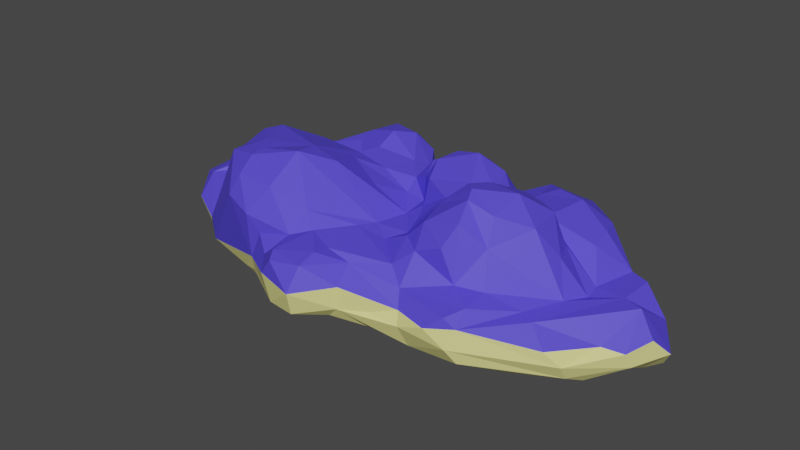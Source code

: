 # Source: cloud_5.blend  (saved by Blender 3.6.11; exported with 4.5.12 LTS)
import bpy
from mathutils import Matrix  # noqa: F401  (used for matrix-valued properties, if any)

bpy.ops.wm.read_factory_settings(use_empty=True)
scene = bpy.context.scene
scene.name = 'Scene'

# ---- materials (node trees are filled in below, after node groups)
mat_material_001 = bpy.data.materials.new('Material.001')
mat_material_001.use_transparent_shadow = False
mat_material_002 = bpy.data.materials.new('Material.002')
mat_material_002.use_transparent_shadow = False

# ---- material node trees
mat_material_001.use_nodes = True; mat_material_001.node_tree.nodes.clear()
_N = mat_material_001.node_tree.nodes; _L = mat_material_001.node_tree.links
n0 = _N.new('ShaderNodeBsdfPrincipled'); n0.name = 'Principled BSDF'; n0.location = (10, 300)
n0.distribution = 'GGX'
n0.subsurface_method = 'RANDOM_WALK_SKIN'
n0.inputs[0].default_value = (0.8, 0.7579, 0.2715, 1.0)
n0.inputs[3].default_value = 1.45
n0.inputs[27].default_value = (0.0, 0.0, 0.0, 1.0)
n0.inputs[28].default_value = 1.0
n1 = _N.new('ShaderNodeOutputMaterial'); n1.name = 'Material Output'; n1.location = (300, 300)
_L.new(n0.outputs[0], n1.inputs[0])
n1.is_active_output = True
mat_material_002.use_nodes = True; mat_material_002.node_tree.nodes.clear()
_N = mat_material_002.node_tree.nodes; _L = mat_material_002.node_tree.links
n0 = _N.new('ShaderNodeBsdfPrincipled'); n0.name = 'Principled BSDF'; n0.location = (10, 300)
n0.distribution = 'GGX'
n0.subsurface_method = 'RANDOM_WALK_SKIN'
n0.inputs[0].default_value = (0.08932, 0.06337, 0.8, 1.0)
n0.inputs[3].default_value = 1.45
n0.inputs[27].default_value = (0.0, 0.0, 0.0, 1.0)
n0.inputs[28].default_value = 1.0
n1 = _N.new('ShaderNodeOutputMaterial'); n1.name = 'Material Output'; n1.location = (300, 300)
_L.new(n0.outputs[0], n1.inputs[0])
n1.is_active_output = True

# ---- world
world_world = bpy.data.worlds.new('World'); scene.world = world_world
world_world.use_nodes = True; world_world.node_tree.nodes.clear()
_N = world_world.node_tree.nodes; _L = world_world.node_tree.links
n0 = _N.new('ShaderNodeOutputWorld'); n0.name = 'World Output'; n0.location = (300, 300)
n1 = _N.new('ShaderNodeBackground'); n1.name = 'Background'; n1.location = (10, 300)
n1.inputs[0].default_value = (0.05088, 0.05088, 0.05088, 1.0)
_L.new(n1.outputs[0], n0.inputs[0])
n0.is_active_output = True
world_world.color = (0.05088, 0.05088, 0.05088)
world_world.use_sun_shadow = False
world_world.sun_shadow_jitter_overblur = 0.0

# ---- meshes
me_mesh = bpy.data.meshes.new('Mesh')
me_mesh.from_pydata([(-62.85, 1.844, -36.44), (-7.409, 7.354, -77.95), (-93.54, 11.67, -82.7), (201.8, 5.819, -4.793), (-209.4, 11.08, -33.19), (-171.4, 20.65, 73.46), (-152.2, 28.98, -107.4), (271.2, 25.02, -76.88), (75.58, 41.04, -158.0), (67.61, 42.21, 127.8), (-80.69, 34.51, 132.9), (247.2, 20.36, -82.81), (228.1, 30.99, 86.75), (-177.6, 54.82, -130.1), (-329.5, 36.87, -40.11), (-119.3, 70.97, 134.5), (34.48, 65.26, 152.1), (-31.77, 49.54, -152.1), (-346.2, 30.22, -8.685), (-281.8, 41.86, 56.56), (-2.623, 60.37, 186.3), (320.2, 55.98, -76.55), (-235.1, 75.8, -108.8), (-269.3, 74.57, -67.9), (-344.6, 73.28, 1.015), (70.75, 69.98, 140.3), (145.6, 79.0, 138.9), (264.5, 88.85, -95.27), (-0.1887, 90.45, 194.4), (63.95, 107.3, -142.8), (-295.4, 95.63, -7.588), (227.9, 118.2, -73.32), (131.5, 134.5, -146.0), (-264.2, 78.64, 30.48), (0.9484, 124.5, 149.3), (-125.1, 125.9, 133.6), (115.8, 133.8, -88.54), (53.38, 156.0, -104.1), (-112.8, 161.7, -130.4), (-238.5, 148.8, 27.44), (221.6, 127.6, -8.15), (-27.0, 134.9, -94.64), (-135.8, 147.8, -86.18), (-211.8, 169.6, -16.91), (-53.68, 141.7, 103.0), (169.0, 147.7, 57.1), (64.87, 173.0, -90.8), (-7.509, 137.3, -86.55), (-38.78, 148.1, -75.91), (-102.8, 190.0, 65.66), (94.18, 162.6, 71.39), (167.6, 191.6, -1.894), (11.7, 156.1, -35.13), (-101.3, 153.2, -42.51), (46.2, 121.0, 41.37), (103.8, 174.1, -2.823), (32.32, 134.2, -4.746), (-10.58, 130.8, -26.53), (17.04, 0.0, -20.89), (287.8, 88.96, -38.48), (224.0, 123.6, -102.8), (172.7, 138.5, -131.0), (135.6, 112.8, -183.8), (105.0, 124.0, -170.2), (34.89, 111.2, -132.5), (-51.96, 99.95, -137.2), (-139.7, 104.3, -143.6), (-261.9, 86.96, -45.35), (-259.1, 93.52, -25.97), (-210.3, 164.3, 71.17), (-261.3, 54.73, 71.86), (-46.11, 119.4, 167.3), (2.465, 119.0, 175.7), (28.87, 110.4, 123.8), (-167.1, 121.9, -132.0), (-181.6, 132.4, -88.24), (-222.7, 111.1, -96.34), (-247.7, 102.3, 28.95), (-166.5, 134.0, 121.5), (-103.8, 107.2, 133.3), (-35.49, 125.4, 113.1), (70.3, 112.5, 98.32), (92.82, 96.53, 112.3), (147.2, 108.3, 86.2), (218.9, 90.18, 58.51), (177.5, 104.3, 72.15), (240.7, 90.69, 12.43), (179.2, 129.5, -60.77), (159.6, 133.4, -76.02), (116.8, 129.4, -124.9), (84.93, 122.7, -126.4), (-88.67, 145.7, -148.1), (-148.0, 137.7, -119.8), (-221.7, 135.4, -45.12), (-234.7, 135.9, 56.92), (-162.1, 175.6, 84.51), (-158.5, 159.3, 109.7), (-0.09344, 119.9, 125.8), (253.1, 85.73, -18.67), (206.1, 124.2, -43.12), (-69.17, 164.6, -116.2), (-224.9, 167.4, 3.599), (92.95, 131.8, 86.42), (198.9, 164.1, 11.16), (129.9, 157.5, -46.82), (28.05, 162.0, -101.3), (-88.35, 169.5, -93.7), (-90.99, 155.0, -68.31), (-115.4, 142.6, -59.55), (-182.8, 176.6, 43.27), (-160.6, 178.8, 67.76), (30.3, 116.4, 64.0), (128.5, 146.9, 85.79), (140.7, 174.5, 71.59), (165.7, 180.3, 42.04), (149.1, 176.4, -37.63), (68.04, 191.5, -64.09), (26.65, 180.9, -38.41), (2.081, 165.1, -61.87), (68.1, 135.9, 68.85), (86.94, 169.8, 33.25), (128.5, 198.4, 32.42), (124.7, 191.1, -7.216), (90.41, 175.6, -19.01), (18.17, 129.6, -23.26), (-86.1, 158.0, -17.61), (-70.62, 174.9, 32.75), (4.242, 122.2, 46.48), (40.87, 126.9, 17.55), (-12.42, 142.8, -46.19), (-54.74, 147.2, -36.22), (-36.32, 145.0, 4.539), (13.48, 121.4, 3.938), (107.7, 4.668, 14.69), (-65.78, 0.5002, -1.899), (10.85, 1.15, 27.09), (122.5, 7.527, -43.41), (69.55, 7.889, -70.34), (-147.1, 7.289, 12.87), (-63.57, 4.422, 43.06), (36.96, 7.691, 63.54), (-56.84, 12.18, 77.75), (174.2, 12.9, 43.89), (187.2, 21.25, -79.0), (-5.571, 17.19, -108.4), (-65.49, 21.96, -114.8), (-151.3, 7.772, -25.52), (-208.0, 9.518, 17.86), (47.73, 16.65, 90.86), (208.2, 42.41, -121.1), (-50.39, 26.15, 111.9), (133.4, 22.71, 83.05), (-229.3, 22.24, -67.82), (-75.84, 35.09, -133.4), (214.4, 31.97, 76.13), (-257.6, 19.89, 64.79), (-149.5, 40.75, 116.6), (262.2, 22.52, 41.69), (-232.8, 43.55, -102.5), (-292.2, 17.16, -6.561), (-46.77, 45.56, 154.1), (20.75, 50.77, 148.9), (115.0, 36.98, 124.3), (169.1, 34.84, 109.4), (285.9, 20.27, 36.77), (146.2, 56.58, -148.9), (-277.1, 38.48, -71.51), (-325.8, 24.59, -27.46), (-282.2, 20.6, 45.84), (-119.7, 51.45, 131.4), (276.6, 30.39, 59.36), (267.8, 43.37, -97.22), (66.55, 68.82, -170.6), (-220.0, 68.47, -119.7), (-322.7, 19.21, 21.45), (184.9, 45.83, 129.5), (175.8, 64.61, 140.2), (326.0, 38.96, 8.664), (321.7, 16.69, -31.32), (301.9, 46.38, -94.61), (214.6, 69.75, -131.4), (143.8, 84.78, -194.4), (100.6, 77.21, -188.6), (-78.22, 87.26, -142.1), (-288.9, 53.82, -65.1), (-319.1, 91.26, -29.8), (-351.5, 51.33, -7.395), (-322.8, 53.84, 37.75), (-40.48, 59.64, 181.0), (108.6, 64.51, 136.0), (277.0, 49.18, 70.29), (351.5, 46.86, -30.73), (289.1, 89.37, -84.92), (269.8, 64.26, -100.7), (-151.8, 76.2, -139.2), (35.64, 93.16, 150.6), (183.5, 88.17, 130.7), (298.3, 63.26, 27.35), (322.4, 58.23, 16.72), (312.7, 89.53, -29.06), (211.5, 117.9, -137.1), (184.8, 105.4, -171.0), (64.39, 91.51, -163.1), (-109.5, 91.76, -137.7), (-318.6, 83.71, 16.22), (-235.7, 38.41, 91.08), (-79.4, 94.84, 149.9), (-54.12, 92.49, 180.2), (104.3, 80.36, 128.8), (178.9, 101.8, 108.8), (236.9, 88.25, 67.08), (260.6, 67.7, 80.47), (-177.4, 20.48, -76.97), (261.9, 14.06, -6.183), (120.5, 56.16, -181.9), (-344.6, 39.98, 20.49), (320.1, 40.22, -73.27), (-341.2, 66.75, -34.48), (336.8, 20.93, -47.59), (-6.435, 80.13, -153.0), (339.2, 69.25, -10.02), (95.38, 99.52, -181.8), (166.6, 95.66, 130.2), (158.3, 112.9, -181.7), (-37.19, 114.6, 182.2), (-102.2, 114.1, -147.2), (-59.08, 117.9, 128.5), (249.9, 88.05, -40.67), (-48.94, 143.2, -127.0), (-127.8, 158.3, -100.7), (-242.7, 149.4, -0.7302), (-109.3, 157.2, 107.6), (169.7, 165.3, -47.46), (102.6, 175.9, -69.1), (12.33, 117.5, -113.3), (-168.5, 144.7, -56.32), (-159.4, 158.6, -39.62), (-112.0, 182.4, 27.59), (-6.907, 124.4, 69.13), (192.0, 164.1, -36.72), (118.7, 170.8, -27.16), (34.82, 184.0, -66.78), (26.36, 172.7, -66.56), (134.6, 192.2, 47.9), (114.6, 196.1, 19.18), (28.06, 161.8, -20.65), (70.32, 158.5, 2.821)], [], [(135, 58, 133), (134, 0, 58), (133, 58, 136), (58, 137, 136), (0, 137, 58), (1, 137, 0), (134, 139, 138), (135, 139, 134), (135, 140, 139), (133, 140, 135), (0, 2, 1), (134, 146, 0), (146, 2, 0), (138, 146, 134), (139, 140, 141), (133, 142, 140), (3, 133, 136), (3, 136, 143), (136, 137, 143), (1, 144, 137), (144, 1, 145), (2, 145, 1), (2, 146, 212), (4, 212, 146), (138, 147, 146), (139, 141, 138), (5, 138, 141), (150, 141, 148), (140, 148, 141), (140, 142, 148), (133, 3, 142), (149, 143, 137), (6, 145, 2), (146, 147, 4), (4, 147, 168), (138, 5, 147), (5, 141, 150), (151, 148, 142), (142, 3, 157), (143, 7, 3), (8, 149, 137), (137, 144, 8), (6, 2, 212), (152, 212, 4), (168, 147, 155), (5, 155, 147), (150, 156, 5), (9, 150, 148), (9, 148, 151), (151, 142, 157), (145, 8, 144), (153, 8, 145), (6, 153, 145), (159, 152, 4), (159, 4, 168), (5, 156, 155), (10, 156, 150), (162, 9, 151), (162, 151, 154), (151, 157, 154), (11, 7, 143), (153, 6, 158), (212, 158, 6), (152, 158, 212), (159, 166, 152), (12, 154, 157), (3, 213, 157), (213, 3, 7), (143, 149, 11), (149, 8, 165), (153, 17, 8), (153, 13, 17), (158, 152, 166), (167, 166, 159), (205, 155, 156), (150, 160, 10), (161, 160, 150), (9, 161, 150), (154, 163, 162), (175, 163, 154), (154, 12, 175), (157, 213, 164), (13, 153, 158), (166, 167, 14), (10, 169, 156), (15, 156, 169), (161, 9, 16), (16, 9, 162), (175, 12, 170), (157, 170, 12), (164, 170, 157), (11, 171, 7), (149, 171, 11), (172, 214, 8), (8, 214, 165), (17, 172, 8), (13, 183, 17), (173, 158, 166), (14, 167, 18), (159, 174, 167), (168, 174, 159), (18, 167, 174), (18, 174, 215), (168, 215, 174), (155, 215, 168), (19, 155, 205), (205, 156, 15), (10, 160, 169), (20, 160, 161), (20, 161, 16), (16, 162, 189), (176, 189, 162), (163, 175, 162), (162, 175, 176), (190, 176, 170), (176, 175, 170), (164, 177, 170), (177, 190, 170), (213, 177, 164), (177, 213, 178), (7, 178, 213), (171, 179, 7), (7, 179, 216), (21, 216, 179), (180, 171, 149), (165, 180, 149), (214, 180, 165), (214, 181, 180), (172, 182, 214), (181, 214, 182), (173, 13, 158), (166, 184, 173), (14, 184, 166), (173, 184, 22), (217, 184, 14), (23, 184, 217), (18, 217, 14), (23, 217, 185), (18, 186, 217), (185, 217, 24), (24, 217, 186), (18, 215, 186), (155, 187, 215), (186, 215, 24), (24, 215, 187), (160, 188, 169), (20, 188, 160), (169, 188, 15), (16, 189, 25), (26, 189, 176), (211, 190, 197), (177, 198, 190), (197, 190, 198), (177, 178, 191), (191, 178, 218), (7, 216, 178), (178, 216, 218), (21, 191, 216), (216, 191, 218), (21, 179, 192), (171, 193, 179), (192, 179, 27), (27, 179, 193), (180, 193, 171), (17, 219, 172), (172, 219, 202), (219, 17, 183), (194, 183, 13), (173, 194, 13), (19, 187, 155), (19, 205, 70), (15, 188, 207), (207, 188, 28), (28, 188, 20), (25, 195, 16), (20, 16, 28), (28, 16, 195), (26, 176, 196), (176, 190, 196), (211, 196, 190), (199, 197, 198), (191, 220, 177), (177, 220, 198), (21, 199, 191), (191, 199, 220), (198, 220, 199), (21, 192, 59), (59, 192, 27), (227, 59, 27), (27, 193, 200), (201, 193, 180), (201, 200, 193), (181, 201, 180), (181, 182, 221), (202, 221, 172), (172, 221, 182), (29, 221, 202), (194, 203, 183), (22, 194, 173), (23, 76, 22), (22, 184, 23), (24, 204, 185), (30, 185, 204), (187, 204, 24), (19, 204, 187), (205, 15, 78), (15, 207, 206), (208, 195, 25), (189, 208, 25), (26, 208, 189), (222, 208, 26), (82, 208, 222), (196, 222, 26), (196, 209, 222), (196, 211, 210), (210, 211, 197), (210, 197, 199), (199, 21, 59), (31, 227, 27), (200, 60, 27), (31, 27, 60), (200, 201, 61), (61, 201, 223), (62, 223, 181), (181, 223, 201), (61, 223, 32), (32, 223, 62), (181, 221, 62), (62, 221, 63), (29, 63, 221), (62, 63, 32), (29, 202, 64), (64, 202, 219), (219, 65, 64), (183, 65, 219), (203, 194, 66), (22, 66, 194), (23, 185, 67), (30, 68, 185), (68, 67, 185), (30, 204, 68), (68, 204, 33), (33, 204, 19), (70, 205, 78), (206, 207, 71), (71, 207, 224), (72, 224, 28), (28, 224, 207), (34, 71, 72), (72, 71, 224), (28, 195, 72), (72, 195, 73), (208, 73, 195), (72, 73, 34), (210, 84, 196), (196, 84, 209), (85, 209, 84), (210, 199, 59), (227, 98, 59), (61, 60, 200), (61, 31, 60), (225, 65, 183), (203, 225, 183), (66, 225, 203), (74, 66, 22), (74, 22, 76), (23, 67, 76), (75, 76, 67), (33, 77, 68), (206, 79, 15), (78, 15, 35), (35, 15, 79), (35, 79, 226), (206, 226, 79), (206, 71, 226), (34, 80, 71), (226, 71, 80), (82, 73, 208), (81, 73, 82), (81, 82, 102), (222, 209, 82), (85, 83, 209), (102, 82, 83), (83, 82, 209), (85, 84, 86), (210, 59, 84), (98, 86, 59), (86, 84, 59), (99, 227, 87), (61, 88, 31), (87, 227, 88), (88, 227, 31), (89, 61, 32), (36, 88, 89), (89, 88, 61), (32, 63, 89), (89, 63, 90), (29, 90, 63), (89, 90, 36), (29, 64, 90), (90, 64, 37), (37, 64, 234), (64, 65, 234), (65, 225, 91), (91, 225, 66), (91, 66, 38), (74, 92, 66), (76, 92, 74), (38, 66, 92), (75, 67, 93), (68, 93, 67), (33, 19, 77), (70, 94, 19), (19, 94, 77), (39, 77, 94), (70, 69, 94), (69, 39, 94), (70, 78, 69), (69, 78, 95), (96, 95, 78), (35, 96, 78), (97, 80, 34), (238, 80, 97), (34, 73, 97), (81, 97, 73), (40, 86, 98), (40, 98, 99), (227, 99, 98), (87, 88, 36), (234, 65, 41), (65, 228, 41), (91, 228, 65), (38, 100, 91), (91, 100, 228), (41, 228, 100), (38, 92, 229), (76, 75, 92), (92, 75, 229), (42, 229, 75), (68, 230, 93), (77, 230, 68), (43, 93, 230), (101, 230, 39), (39, 230, 77), (43, 230, 101), (226, 231, 35), (35, 231, 96), (44, 231, 226), (44, 226, 80), (44, 80, 238), (238, 97, 81), (83, 85, 45), (45, 85, 86), (40, 103, 86), (99, 87, 232), (104, 232, 87), (87, 36, 104), (36, 233, 104), (36, 90, 233), (90, 37, 233), (46, 233, 37), (46, 37, 105), (37, 234, 105), (105, 234, 47), (47, 234, 41), (47, 41, 48), (41, 100, 48), (48, 100, 106), (38, 106, 100), (38, 229, 106), (107, 229, 42), (48, 106, 107), (107, 106, 229), (42, 235, 108), (75, 235, 42), (236, 108, 235), (93, 235, 75), (93, 236, 235), (43, 236, 93), (43, 101, 109), (39, 109, 101), (69, 109, 39), (69, 110, 109), (109, 110, 237), (49, 237, 110), (69, 95, 110), (49, 110, 95), (96, 231, 95), (95, 231, 49), (49, 231, 44), (81, 111, 238), (81, 102, 119), (50, 119, 102), (83, 112, 102), (102, 112, 50), (83, 113, 112), (45, 113, 83), (50, 112, 113), (86, 103, 45), (45, 103, 114), (51, 114, 103), (40, 239, 103), (239, 51, 103), (99, 239, 40), (51, 239, 115), (115, 239, 232), (99, 232, 239), (104, 115, 232), (104, 233, 240), (46, 116, 233), (233, 116, 240), (123, 240, 116), (123, 116, 117), (117, 116, 241), (242, 241, 46), (46, 241, 116), (52, 117, 242), (242, 117, 241), (46, 105, 242), (47, 118, 105), (105, 118, 242), (52, 242, 118), (42, 108, 107), (53, 107, 108), (53, 108, 236), (43, 237, 236), (109, 237, 43), (53, 236, 237), (238, 127, 44), (49, 44, 127), (81, 119, 111), (111, 119, 54), (54, 119, 246), (246, 119, 120), (50, 120, 119), (113, 243, 50), (50, 243, 120), (45, 243, 113), (45, 114, 243), (51, 121, 114), (114, 121, 243), (120, 243, 121), (121, 244, 120), (51, 122, 121), (121, 122, 244), (120, 244, 55), (55, 244, 122), (51, 115, 122), (122, 115, 240), (104, 240, 115), (55, 122, 240), (55, 240, 123), (123, 117, 245), (124, 245, 52), (52, 245, 117), (56, 245, 124), (48, 129, 47), (47, 129, 118), (52, 118, 129), (53, 237, 125), (126, 125, 237), (126, 237, 49), (49, 127, 126), (111, 127, 238), (54, 127, 111), (54, 246, 128), (56, 128, 246), (55, 246, 120), (55, 123, 246), (246, 123, 245), (56, 246, 245), (52, 129, 124), (57, 124, 129), (107, 130, 48), (48, 130, 129), (53, 130, 107), (57, 129, 130), (53, 125, 130), (57, 130, 125), (125, 131, 57), (57, 131, 132), (126, 131, 125), (132, 131, 126), (126, 127, 132), (54, 132, 127), (54, 128, 132), (132, 128, 56), (58, 135, 134), (56, 124, 132), (57, 132, 124)])
me_mesh.polygons.foreach_set('use_smooth', [True] * 490)
me_mesh.polygons.foreach_set('material_index', [0, 0, 0, 0, 0, 0, 0, 0, 0, 0, 0, 0, 0, 0, 0, 0, 0, 0, 0, 0, 0, 0, 0, 0, 0, 0, 0, 0, 0, 0, 0, 0, 0, 0, 0, 0, 0, 0, 0, 0, 0, 0, 0, 0, 0, 0, 0, 0, 0, 0, 0, 0, 0, 0, 0, 0, 0, 0, 0, 0, 0, 0, 0, 0, 0, 0, 0, 0, 0, 0, 0, 0, 0, 0, 0, 0, 0, 0, 0, 0, 0, 0, 0, 0, 0, 0, 0, 0, 0, 0, 0, 0, 0, 0, 0, 0, 0, 0, 0, 0, 0, 0, 0, 0, 0, 0, 0, 0, 0, 0, 0, 0, 0, 0, 0, 0, 0, 0, 0, 0, 0, 0, 0, 0, 0, 0, 0, 0, 0, 0, 0, 0, 0, 0, 0, 0, 0, 1, 0, 1, 0, 0, 0, 0, 0, 0, 0, 0, 0, 0, 0, 0, 0, 0, 0, 0, 0, 0, 0, 1, 0, 1, 1, 0, 0, 0, 0, 0, 0, 0, 1, 0, 0, 0, 0, 0, 0, 0, 0, 0, 1, 0, 0, 1, 1, 1, 1, 1, 1, 1, 0, 1, 0, 0, 0, 0, 1, 0, 0, 1, 0, 1, 1, 1, 1, 1, 1, 0, 0, 0, 1, 1, 1, 1, 1, 1, 1, 1, 1, 1, 1, 1, 1, 0, 0, 1, 1, 0, 1, 1, 1, 1, 1, 1, 1, 1, 1, 1, 1, 1, 1, 1, 1, 1, 1, 1, 1, 1, 1, 1, 1, 1, 1, 1, 1, 1, 1, 1, 1, 1, 1, 1, 1, 1, 1, 1, 1, 1, 1, 1, 1, 1, 1, 1, 1, 1, 1, 1, 1, 1, 1, 1, 1, 1, 1, 1, 1, 1, 1, 1, 1, 1, 1, 1, 1, 1, 1, 1, 1, 1, 1, 1, 1, 1, 1, 1, 1, 1, 1, 1, 1, 1, 1, 1, 1, 1, 1, 1, 1, 1, 1, 1, 1, 1, 1, 1, 1, 1, 1, 1, 1, 1, 1, 1, 1, 1, 1, 1, 1, 1, 1, 1, 1, 1, 1, 1, 1, 1, 1, 1, 1, 1, 1, 1, 1, 1, 1, 1, 1, 1, 1, 1, 1, 1, 1, 1, 1, 1, 1, 1, 1, 1, 1, 1, 1, 1, 1, 1, 1, 1, 1, 1, 1, 1, 1, 1, 1, 1, 1, 1, 1, 1, 1, 1, 1, 1, 1, 1, 1, 1, 1, 1, 1, 1, 1, 1, 1, 1, 1, 1, 1, 1, 1, 1, 1, 1, 1, 1, 1, 1, 1, 1, 1, 1, 1, 1, 1, 1, 1, 1, 1, 1, 1, 1, 1, 1, 1, 1, 1, 1, 1, 1, 1, 1, 1, 1, 1, 1, 1, 1, 1, 1, 1, 1, 1, 1, 1, 1, 1, 1, 1, 1, 1, 1, 1, 1, 1, 1, 1, 1, 1, 1, 1, 1, 1, 1, 1, 1, 1, 1, 1, 1, 1, 1, 1, 1, 1, 0, 1, 1])
_k = set([(0, 1), (0, 2), (0, 58), (0, 134), (0, 137), (0, 146), (1, 2), (1, 137), (1, 144), (1, 145), (2, 6), (2, 145), (2, 146), (2, 212), (3, 7), (3, 133), (3, 136), (3, 142), (3, 143), (3, 157), (3, 213), (4, 146), (4, 147), (4, 152), (4, 159), (4, 168), (4, 212), (5, 138), (5, 141), (5, 150), (5, 155), (5, 156), (6, 145), (6, 153), (6, 158), (6, 212), (7, 11), (7, 143), (7, 171), (7, 178), (7, 179), (7, 213), (7, 216), (8, 17), (8, 137), (8, 144), (8, 145), (8, 149), (8, 153), (8, 165), (8, 172), (8, 214), (9, 16), (9, 148), (9, 150), (9, 151), (9, 161), (9, 162), (10, 150), (10, 156), (10, 160), (10, 169), (11, 143), (11, 149), (11, 171), (12, 154), (12, 157), (12, 170), (12, 175), (13, 17), (13, 153), (13, 158), (13, 173), (13, 183), (13, 194), (14, 18), (14, 166), (14, 167), (14, 217), (15, 35), (15, 78), (15, 79), (15, 156), (15, 169), (15, 188), (15, 205), (15, 206), (15, 207), (16, 20), (16, 25), (16, 28), (16, 161), (16, 162), (16, 189), (16, 195), (17, 153), (17, 172), (17, 219), (18, 167), (18, 174), (18, 186), (18, 215), (18, 217), (19, 33), (19, 70), (19, 77), (19, 94), (19, 155), (19, 187), (19, 204), (19, 205), (20, 28), (20, 160), (20, 161), (20, 188), (21, 59), (21, 179), (21, 191), (21, 192), (21, 199), (21, 216), (22, 23), (22, 66), (22, 74), (22, 76), (22, 173), (22, 184), (22, 194), (23, 67), (23, 76), (23, 184), (23, 185), (23, 217), (24, 185), (24, 186), (24, 187), (24, 204), (24, 215), (24, 217), (25, 189), (25, 208), (26, 176), (26, 189), (26, 208), (26, 222), (27, 31), (27, 60), (27, 179), (27, 192), (27, 193), (27, 200), (27, 227), (28, 72), (28, 188), (28, 195), (28, 207), (28, 224), (29, 63), (29, 64), (29, 90), (29, 202), (29, 221), (30, 68), (30, 185), (30, 204), (31, 60), (31, 61), (31, 88), (31, 227), (32, 61), (32, 62), (32, 63), (32, 89), (32, 223), (33, 68), (33, 77), (33, 204), (34, 71), (34, 72), (34, 73), (34, 80), (34, 97), (35, 78), (35, 79), (35, 96), (35, 226), (35, 231), (36, 87), (36, 88), (36, 89), (36, 90), (36, 104), (36, 233), (37, 46), (37, 64), (37, 90), (37, 105), (37, 233), (37, 234), (38, 66), (38, 91), (38, 92), (38, 100), (38, 106), (38, 229), (39, 69), (39, 77), (39, 94), (39, 101), (39, 109), (39, 230), (40, 86), (40, 98), (40, 99), (40, 103), (40, 239), (41, 48), (41, 65), (41, 100), (41, 228), (41, 234), (42, 75), (42, 107), (42, 108), (42, 235), (43, 93), (43, 101), (43, 109), (43, 230), (43, 236), (43, 237), (44, 49), (44, 80), (44, 127), (44, 226), (44, 231), (44, 238), (45, 83), (45, 85), (45, 86), (45, 103), (45, 113), (45, 114), (45, 243), (46, 105), (46, 116), (46, 233), (46, 241), (46, 242), (47, 48), (47, 105), (47, 118), (47, 129), (47, 234), (48, 100), (48, 106), (48, 107), (48, 129), (48, 130), (49, 95), (49, 110), (49, 126), (49, 127), (49, 231), (49, 237), (50, 102), (50, 112), (50, 113), (50, 119), (50, 120), (50, 243), (51, 103), (51, 114), (51, 115), (51, 121), (51, 122), (51, 239), (52, 117), (52, 118), (52, 124), (52, 129), (52, 242), (52, 245), (53, 107), (53, 108), (53, 125), (53, 130), (53, 236), (53, 237), (54, 111), (54, 119), (54, 127), (54, 128), (54, 132), (54, 246), (55, 120), (55, 122), (55, 123), (55, 240), (55, 244), (55, 246), (56, 124), (56, 128), (56, 132), (56, 245), (56, 246), (57, 124), (57, 125), (57, 129), (57, 130), (57, 131), (57, 132), (58, 133), (58, 134), (58, 135), (58, 136), (58, 137), (59, 84), (59, 86), (59, 98), (59, 192), (59, 199), (59, 210), (59, 227), (60, 61), (60, 200), (61, 88), (61, 89), (61, 200), (61, 201), (61, 223), (62, 63), (62, 181), (62, 221), (62, 223), (63, 89), (63, 90), (63, 221), (64, 65), (64, 90), (64, 202), (64, 219), (64, 234), (65, 91), (65, 183), (65, 219), (65, 225), (65, 228), (65, 234), (66, 74), (66, 91), (66, 92), (66, 194), (66, 203), (66, 225), (67, 68), (67, 75), (67, 76), (67, 93), (67, 185), (68, 77), (68, 93), (68, 185), (68, 204), (68, 230), (69, 70), (69, 78), (69, 94), (69, 95), (69, 109), (70, 78), (70, 94), (70, 205), (71, 72), (71, 80), (71, 206), (71, 207), (71, 224), (71, 226), (72, 73), (72, 195), (72, 224), (73, 81), (73, 82), (73, 97), (73, 195), (73, 208), (74, 76), (74, 92), (75, 76), (75, 92), (75, 93), (75, 229), (75, 235), (76, 92), (77, 94), (77, 230), (78, 95), (78, 96), (78, 205), (79, 206), (79, 226), (80, 97), (80, 226), (80, 238), (81, 82), (81, 97), (81, 102), (81, 111), (81, 119), (81, 238), (82, 83), (82, 102), (82, 208), (82, 209), (82, 222), (83, 85), (83, 102), (83, 112), (83, 113), (83, 209), (84, 85), (84, 86), (84, 196), (84, 209), (84, 210), (85, 86), (85, 209), (86, 98), (86, 103), (87, 88), (87, 99), (87, 104), (87, 227), (87, 232), (88, 89), (88, 227), (89, 90), (90, 233), (91, 100), (91, 225), (91, 228), (92, 229), (93, 230), (93, 235), (93, 236), (95, 96), (95, 110), (95, 231), (96, 231), (98, 99), (98, 227), (99, 227), (99, 232), (99, 239), (100, 106), (100, 228), (101, 109), (101, 230), (102, 112), (102, 119), (103, 114), (103, 239), (104, 115), (104, 232), (104, 233), (104, 240), (105, 118), (105, 234), (105, 242), (106, 107), (106, 229), (107, 108), (107, 130), (108, 235), (108, 236), (109, 110), (109, 237), (110, 237), (111, 119), (111, 127), (111, 238), (112, 113), (113, 243), (114, 121), (114, 243), (115, 122), (115, 232), (115, 239), (115, 240), (116, 117), (116, 123), (116, 233), (116, 240), (116, 241), (117, 123), (117, 241), (117, 242), (117, 245), (118, 129), (118, 242), (119, 120), (119, 246), (120, 121), (120, 243), (120, 244), (120, 246), (121, 243), (121, 244), (122, 240), (122, 244), (123, 240), (123, 245), (123, 246), (124, 129), (124, 132), (124, 245), (125, 126), (125, 130), (125, 131), (125, 237), (126, 127), (126, 132), (126, 237), (127, 132), (127, 238), (128, 132), (128, 246), (129, 130), (131, 132), (133, 135), (133, 136), (133, 142), (134, 135), (134, 138), (134, 139), (134, 146), (135, 139), (135, 140), (136, 137), (136, 143), (137, 143), (137, 144), (137, 149), (138, 139), (138, 141), (138, 146), (138, 147), (139, 140), (139, 141), (140, 141), (140, 142), (140, 148), (141, 148), (141, 150), (142, 148), (142, 151), (142, 157), (143, 149), (144, 145), (145, 153), (146, 147), (146, 212), (147, 155), (147, 168), (148, 150), (148, 151), (149, 165), (149, 171), (149, 180), (150, 156), (150, 160), (150, 161), (151, 154), (151, 157), (151, 162), (152, 158), (152, 159), (152, 166), (152, 212), (153, 158), (154, 157), (154, 162), (154, 163), (154, 175), (155, 156), (155, 168), (155, 187), (155, 205), (155, 215), (156, 169), (156, 205), (157, 164), (157, 170), (157, 213), (158, 166), (158, 173), (158, 212), (159, 166), (159, 167), (159, 168), (159, 174), (160, 161), (160, 169), (160, 188), (162, 163), (162, 175), (162, 176), (162, 189), (163, 175), (164, 170), (164, 177), (164, 213), (165, 180), (166, 167), (166, 173), (166, 184), (167, 174), (168, 174), (168, 215), (169, 188), (170, 175), (170, 176), (170, 177), (170, 190), (171, 179), (171, 180), (171, 193), (172, 182), (172, 202), (172, 214), (172, 219), (172, 221), (173, 184), (173, 194), (174, 215), (175, 176), (176, 189), (176, 190), (176, 196), (177, 178), (177, 190), (177, 191), (177, 198), (177, 213), (177, 220), (178, 191), (178, 213), (178, 216), (178, 218), (179, 192), (179, 193), (179, 216), (180, 181), (180, 193), (180, 201), (180, 214), (181, 182), (181, 201), (181, 214), (181, 221), (181, 223), (182, 214), (182, 221), (183, 194), (183, 203), (183, 219), (183, 225), (184, 217), (185, 204), (185, 217), (186, 215), (186, 217), (187, 204), (187, 215), (188, 207), (189, 208), (190, 196), (190, 197), (190, 198), (190, 211), (191, 199), (191, 216), (191, 218), (191, 220), (193, 200), (193, 201), (194, 203), (195, 208), (196, 209), (196, 210), (196, 211), (196, 222), (197, 198), (197, 199), (197, 210), (197, 211), (198, 199), (198, 220), (199, 210), (199, 220), (200, 201), (201, 223), (202, 219), (202, 221), (203, 225), (206, 207), (206, 226), (207, 224), (208, 222), (209, 222), (210, 211), (216, 218), (226, 231), (232, 239), (233, 240), (235, 236), (236, 237), (241, 242), (245, 246)])
me_mesh.attributes.new('sharp_edge', 'BOOLEAN', 'EDGE').data.foreach_set('value', [ (min(e.vertices), max(e.vertices)) in _k for e in me_mesh.edges])
_uv = me_mesh.uv_layers.new(name='map1')
_uv.uv.foreach_set('vector', [0.3058, 0.5989, 0.3058, 0.6216, 0.2305, 0.6216, 0.3358, 0.2005, 0.3584, 0.2005, 0.3584, 0.1253, 0.3058, 0.4111, 0.2305, 0.4111, 0.3058, 0.3884, 0.09526, 0.1253, 0.09526, 0.2005, 0.02, 0.2005, 0.2005, 0.02, 0.1253, 0.09526, 0.2005, 0.09526, 0.09526, 0.4111, 0.09526, 0.3358, 0.02, 0.4111, 0.5163, 0.6742, 0.5163, 0.6516, 0.4411, 0.6742, 0.5063, 0.6416, 0.4311, 0.6416, 0.4311, 0.6642, 0.4111, 0.6742, 0.4111, 0.6516, 0.3358, 0.6742, 0.6742, 0.5463, 0.6742, 0.6216, 0.6516, 0.6216, 0.6742, 0.09526, 0.6516, 0.09526, 0.6742, 0.02, 0.5163, 0.4111, 0.5163, 0.3358, 0.4937, 0.4111, 0.02, 0.5163, 0.09526, 0.5163, 0.09526, 0.4937, 0.3058, 0.3584, 0.3058, 0.3358, 0.2305, 0.3584, 0.4111, 0.3884, 0.3358, 0.4111, 0.4111, 0.4111, 0.4111, 0.09526, 0.3358, 0.09526, 0.4111, 0.02, 0.7268, 0.2305, 0.7042, 0.3058, 0.7268, 0.3058, 0.3058, 0.2305, 0.2305, 0.3058, 0.3058, 0.3058, 0.2005, 0.2005, 0.1253, 0.2005, 0.2005, 0.1253, 0.4637, 0.3058, 0.4411, 0.3058, 0.4637, 0.2305, 0.7268, 0.2005, 0.7042, 0.2005, 0.7268, 0.1253, 0.3884, 0.3058, 0.4111, 0.3058, 0.4111, 0.2305, 0.5689, 0.3358, 0.5689, 0.4111, 0.5463, 0.4111, 0.5163, 0.8847, 0.4937, 0.8847, 0.5163, 0.8621, 0.6216, 0.2005, 0.6216, 0.1253, 0.5989, 0.2005, 0.6416, 0.5363, 0.6642, 0.5363, 0.6416, 0.6116, 0.2205, 0.6116, 0.2205, 0.5889, 0.2958, 0.5889, 0.5163, 0.3058, 0.4937, 0.3058, 0.5163, 0.2305, 0.5689, 0.09526, 0.5463, 0.09526, 0.5689, 0.02, 0.09526, 0.4411, 0.02, 0.4637, 0.09526, 0.4637, 0.5363, 0.4011, 0.5589, 0.3258, 0.5363, 0.3258, 0.4111, 0.3358, 0.4111, 0.3584, 0.3358, 0.3584, 0.4637, 0.1253, 0.4411, 0.2005, 0.4637, 0.2005, 0.4637, 0.7568, 0.4411, 0.7795, 0.4637, 0.7795, 0.3358, 0.3058, 0.3584, 0.3058, 0.3584, 0.2305, 0.3058, 0.2005, 0.3058, 0.1253, 0.2305, 0.2005, 0.5689, 0.4411, 0.5689, 0.5163, 0.5463, 0.5163, 0.2005, 0.4111, 0.1253, 0.4111, 0.2005, 0.3884, 0.01, 0.5063, 0.01, 0.4837, 0.08526, 0.4837, 0.3058, 0.09526, 0.3058, 0.02, 0.2305, 0.09526, 0.2005, 0.3584, 0.1253, 0.3584, 0.2005, 0.3358, 0.2205, 0.01, 0.2958, 0.01, 0.2205, 0.08526, 0.4311, 0.1153, 0.4311, 0.1905, 0.4537, 0.1153, 0.7795, 0.8847, 0.7795, 0.8621, 0.7568, 0.8847, 0.4111, 0.5463, 0.3358, 0.5689, 0.4111, 0.5689, 0.2958, 0.2205, 0.2205, 0.2958, 0.2205, 0.2205, 0.4111, 0.1253, 0.4111, 0.2005, 0.3884, 0.2005, 0.2205, 0.4011, 0.2958, 0.3784, 0.2205, 0.3784, 0.09526, 0.6216, 0.09526, 0.5989, 0.02, 0.6216, 0.4011, 0.1153, 0.3784, 0.1153, 0.3784, 0.1905, 0.1253, 0.3058, 0.2005, 0.2305, 0.2005, 0.3058, 0.1153, 0.3484, 0.1905, 0.3258, 0.1153, 0.3258, 0.3258, 0.1905, 0.3258, 0.1153, 0.3484, 0.1153, 0.2958, 0.3258, 0.2205, 0.3484, 0.2205, 0.3258, 0.4111, 0.6216, 0.3358, 0.6216, 0.4111, 0.5989, 0.5689, 0.2005, 0.5463, 0.2005, 0.5689, 0.1253, 0.3058, 0.4637, 0.2305, 0.4637, 0.3058, 0.4411, 0.7795, 0.4637, 0.7795, 0.4411, 0.7568, 0.4637, 0.3484, 0.2205, 0.3258, 0.2205, 0.3258, 0.2958, 0.1905, 0.3784, 0.1153, 0.4011, 0.1153, 0.3784, 0.2005, 0.6216, 0.2005, 0.5989, 0.1253, 0.6216, 0.4011, 0.01, 0.3258, 0.01, 0.3258, 0.08526, 0.9374, 0.8847, 0.9374, 0.8621, 0.9147, 0.8847, 0.7268, 0.3584, 0.7042, 0.3584, 0.7268, 0.3358, 0.3784, 0.2958, 0.3784, 0.2205, 0.4011, 0.2205, 0.8847, 0.5689, 0.8621, 0.5689, 0.8847, 0.5463, 0.7268, 0.4937, 0.7268, 0.5163, 0.7042, 0.5163, 0.09526, 0.3058, 0.02, 0.3058, 0.09526, 0.2305, 0.2305, 0.9374, 0.2532, 0.9374, 0.2532, 0.9147, 0.08526, 0.3258, 0.01, 0.4011, 0.01, 0.3258, 0.4411, 0.09526, 0.4637, 0.09526, 0.4637, 0.02, 0.3258, 0.3258, 0.4011, 0.3258, 0.3258, 0.3484, 0.8621, 0.7268, 0.8847, 0.7268, 0.8847, 0.7042, 0.7268, 0.09526, 0.7268, 0.02, 0.7042, 0.09526, 0.6742, 0.5163, 0.6516, 0.5163, 0.6742, 0.4411, 0.1253, 0.7795, 0.1479, 0.7568, 0.1479, 0.7795, 0.02, 0.7268, 0.09526, 0.7268, 0.09526, 0.7042, 0.09526, 0.5463, 0.09526, 0.5689, 0.02, 0.5689, 0.99, 0.3884, 0.99, 0.4111, 0.9674, 0.4111, 0.9147, 0.5689, 0.9374, 0.5689, 0.9374, 0.5463, 0.9374, 0.5163, 0.9147, 0.5163, 0.9374, 0.4937, 0.6742, 0.9374, 0.6742, 0.9147, 0.6516, 0.9374, 0.4311, 0.01, 0.4311, 0.08526, 0.4537, 0.01, 0.4637, 0.4411, 0.4411, 0.5163, 0.4637, 0.5163, 0.8321, 0.9147, 0.8321, 0.9374, 0.8095, 0.9374, 0.02, 0.9374, 0.04263, 0.9147, 0.04263, 0.9374, 0.2305, 0.7795, 0.2532, 0.7568, 0.2532, 0.7795, 0.8621, 0.04263, 0.8847, 0.04263, 0.8847, 0.02, 0.5463, 0.5689, 0.6216, 0.5689, 0.6216, 0.5463, 0.7568, 0.3058, 0.7795, 0.3058, 0.7795, 0.2832, 0.5163, 0.9674, 0.4937, 0.99, 0.5163, 0.99, 0.02, 0.8847, 0.04263, 0.8621, 0.04263, 0.8847, 0.7268, 0.7042, 0.7042, 0.7268, 0.7268, 0.7268, 0.8621, 0.7795, 0.8847, 0.7568, 0.8847, 0.7795, 0.4111, 0.9147, 0.4111, 0.9374, 0.3884, 0.9374, 0.4011, 0.3784, 0.3258, 0.3784, 0.3258, 0.4011, 0.1153, 0.2958, 0.1153, 0.2205, 0.1905, 0.2205, 0.4411, 0.7268, 0.4637, 0.7268, 0.4637, 0.7042, 0.7568, 0.3584, 0.7795, 0.3584, 0.7795, 0.3358, 0.7795, 0.9374, 0.7795, 0.9147, 0.7568, 0.9374, 0.9047, 0.8747, 0.9047, 0.8521, 0.9274, 0.8521, 0.2005, 0.7795, 0.1779, 0.7795, 0.2005, 0.7568, 0.4637, 0.8095, 0.4411, 0.8321, 0.4637, 0.8321, 0.9374, 0.3358, 0.9147, 0.3584, 0.9374, 0.3584, 0.4537, 0.2205, 0.4311, 0.2958, 0.4311, 0.2205, 0.3358, 0.9374, 0.3584, 0.9374, 0.3584, 0.9147, 0.1253, 0.4637, 0.2005, 0.4637, 0.2005, 0.4411, 0.9374, 0.6216, 0.9147, 0.6216, 0.9374, 0.5989, 0.04263, 0.7795, 0.04263, 0.7568, 0.02, 0.7795, 0.1479, 0.9147, 0.1479, 0.9374, 0.1253, 0.9374, 0.02, 0.6742, 0.09526, 0.6516, 0.09526, 0.6742, 0.5163, 0.02, 0.5163, 0.09526, 0.4937, 0.09526, 0.7995, 0.9047, 0.8221, 0.9047, 0.7995, 0.9274, 0.2305, 0.6742, 0.3058, 0.6516, 0.3058, 0.6742, 0.01, 0.4311, 0.08526, 0.4311, 0.01, 0.4537, 0.4111, 0.4937, 0.4111, 0.5163, 0.3358, 0.5163, 0.5163, 0.9374, 0.5163, 0.9147, 0.4937, 0.9374, 0.2305, 0.5163, 0.3058, 0.4937, 0.3058, 0.5163, 0.8095, 0.4111, 0.8321, 0.3884, 0.8321, 0.4111, 0.6216, 0.6516, 0.5463, 0.6742, 0.6216, 0.6742, 0.2205, 0.1905, 0.2205, 0.1153, 0.2958, 0.1153, 0.8321, 0.5163, 0.8321, 0.4937, 0.8095, 0.5163, 0.8321, 0.2305, 0.8321, 0.2532, 0.8095, 0.2532, 0.5163, 0.8321, 0.4937, 0.8321, 0.5163, 0.8095, 0.6516, 0.3058, 0.6742, 0.2305, 0.6742, 0.3058, 0.4837, 0.08526, 0.5063, 0.01, 0.4837, 0.01, 0.2205, 0.4537, 0.2958, 0.4311, 0.2205, 0.4311, 0.5063, 0.2205, 0.4837, 0.2205, 0.4837, 0.2958, 0.8847, 0.4411, 0.8847, 0.4637, 0.8621, 0.4637, 0.8847, 0.6516, 0.8847, 0.6742, 0.8621, 0.6742, 0.99, 0.09526, 0.99, 0.07263, 0.9674, 0.09526, 0.6216, 0.09526, 0.5989, 0.09526, 0.6216, 0.02, 0.7795, 0.6516, 0.7795, 0.6742, 0.7568, 0.6742, 0.2005, 0.5463, 0.1253, 0.5689, 0.2005, 0.5689, 0.3884, 0.8847, 0.4111, 0.8621, 0.4111, 0.8847, 0.4937, 0.2005, 0.5163, 0.2005, 0.5163, 0.1253, 0.7795, 0.7042, 0.7568, 0.7268, 0.7795, 0.7268, 0.2305, 0.5689, 0.3058, 0.5463, 0.3058, 0.5689, 0.6642, 0.9047, 0.6416, 0.9047, 0.6416, 0.9274, 0.8095, 0.09526, 0.8321, 0.09526, 0.8321, 0.07263, 0.8621, 0.2005, 0.8847, 0.1779, 0.8847, 0.2005, 0.9374, 0.4637, 0.9374, 0.4411, 0.9147, 0.4637, 0.3358, 0.4637, 0.4111, 0.4637, 0.4111, 0.4411, 0.8321, 0.7795, 0.8321, 0.7568, 0.8095, 0.7795, 0.99, 0.2305, 0.99, 0.2532, 0.9674, 0.2532, 0.3258, 0.4311, 0.3258, 0.4537, 0.4011, 0.4311, 0.7795, 0.7568, 0.7795, 0.7795, 0.7568, 0.7795, 0.5063, 0.3258, 0.4837, 0.4011, 0.4837, 0.3258, 0.9274, 0.5889, 0.9047, 0.6116, 0.9047, 0.5889, 0.7268, 0.4111, 0.7268, 0.3884, 0.7042, 0.4111, 0.9274, 0.5363, 0.9047, 0.5363, 0.9047, 0.5589, 0.2205, 0.6642, 0.2205, 0.6416, 0.2958, 0.6416, 0.4837, 0.9047, 0.4837, 0.9274, 0.5063, 0.9047, 0.6742, 0.6516, 0.6742, 0.6742, 0.6516, 0.6742, 0.8847, 0.8621, 0.8621, 0.8847, 0.8847, 0.8847, 0.4637, 0.8621, 0.4637, 0.8847, 0.4411, 0.8847, 0.3358, 0.7795, 0.3584, 0.7568, 0.3584, 0.7795, 0.9274, 0.4837, 0.9047, 0.5063, 0.9047, 0.4837, 0.3058, 0.9147, 0.2832, 0.9374, 0.3058, 0.9374, 0.9147, 0.9374, 0.9374, 0.9374, 0.9374, 0.9147, 0.99, 0.04263, 0.9674, 0.04263, 0.99, 0.02, 0.8847, 0.9374, 0.8847, 0.9147, 0.8621, 0.9374, 0.8621, 0.3584, 0.8847, 0.3358, 0.8847, 0.3584, 0.4311, 0.5063, 0.4311, 0.4311, 0.4537, 0.4311, 0.4937, 0.5163, 0.5163, 0.5163, 0.5163, 0.4411, 0.2205, 0.5063, 0.2958, 0.4837, 0.2205, 0.4837, 0.4011, 0.9047, 0.3784, 0.9047, 0.3784, 0.9274, 0.4837, 0.4311, 0.4837, 0.5063, 0.5063, 0.4311, 0.09526, 0.9147, 0.07263, 0.9374, 0.09526, 0.9374, 0.9047, 0.3258, 0.9047, 0.3484, 0.9274, 0.3258, 0.3484, 0.9047, 0.3258, 0.9274, 0.3258, 0.9047, 0.5689, 0.2305, 0.5463, 0.3058, 0.5689, 0.3058, 0.8095, 0.2005, 0.8321, 0.2005, 0.8321, 0.1779, 0.2958, 0.9047, 0.2732, 0.9274, 0.2732, 0.9047, 0.09526, 0.8621, 0.07263, 0.8847, 0.09526, 0.8847, 0.5689, 0.7268, 0.5689, 0.7042, 0.5463, 0.7268, 0.2005, 0.9147, 0.1779, 0.9374, 0.2005, 0.9374, 0.7268, 0.8621, 0.7268, 0.8847, 0.7042, 0.8847, 0.3258, 0.5063, 0.4011, 0.4837, 0.3258, 0.4837, 0.5363, 0.01, 0.5363, 0.08526, 0.5589, 0.01, 0.1479, 0.8095, 0.1253, 0.8321, 0.1479, 0.8321, 0.3358, 0.7268, 0.3584, 0.7268, 0.3584, 0.7042, 0.9147, 0.04263, 0.9374, 0.02, 0.9374, 0.04263, 0.2432, 0.9047, 0.2205, 0.9274, 0.2205, 0.9047, 0.5463, 0.8847, 0.5689, 0.8621, 0.5689, 0.8847, 0.8095, 0.8847, 0.8321, 0.8847, 0.8321, 0.8621, 0.8095, 0.04263, 0.8321, 0.04263, 0.8321, 0.02, 0.8847, 0.3884, 0.8847, 0.4111, 0.8621, 0.4111, 0.1679, 0.9047, 0.1905, 0.9047, 0.1679, 0.9274, 0.6216, 0.3058, 0.5989, 0.3058, 0.6216, 0.2305, 0.01, 0.5589, 0.08526, 0.5363, 0.01, 0.5363, 0.5589, 0.1153, 0.5363, 0.1153, 0.5363, 0.1905, 0.6516, 0.8847, 0.6742, 0.8847, 0.6742, 0.8621, 0.1153, 0.9274, 0.1153, 0.9047, 0.1379, 0.9047, 0.2532, 0.8847, 0.2532, 0.8621, 0.2305, 0.8847, 0.7268, 0.7568, 0.7042, 0.7795, 0.7268, 0.7795, 0.2305, 0.8321, 0.2532, 0.8095, 0.2532, 0.8321, 0.06263, 0.9274, 0.06263, 0.9047, 0.08526, 0.9047, 0.1153, 0.5589, 0.1905, 0.5363, 0.1153, 0.5363, 0.6742, 0.7042, 0.6516, 0.7268, 0.6742, 0.7268, 0.6216, 0.8621, 0.5989, 0.8847, 0.6216, 0.8847, 0.3058, 0.7795, 0.2832, 0.7795, 0.3058, 0.7568, 0.2005, 0.8847, 0.1779, 0.8847, 0.2005, 0.8621, 0.8321, 0.5989, 0.8321, 0.6216, 0.8095, 0.6216, 0.8321, 0.6516, 0.8095, 0.6742, 0.8321, 0.6742, 0.09526, 0.02, 0.02, 0.09526, 0.09526, 0.09526, 0.3058, 0.9674, 0.2832, 0.99, 0.3058, 0.99, 0.8621, 0.5163, 0.8847, 0.4937, 0.8847, 0.5163, 0.03263, 0.9047, 0.01, 0.9047, 0.01, 0.9274, 0.4111, 0.8095, 0.3884, 0.8321, 0.4111, 0.8321, 0.3884, 0.7795, 0.4111, 0.7568, 0.4111, 0.7795, 0.5163, 0.5463, 0.5163, 0.5689, 0.4411, 0.5689, 0.9147, 0.2532, 0.9374, 0.2532, 0.9374, 0.2305, 0.9274, 0.01, 0.9047, 0.03263, 0.9047, 0.01, 0.5363, 0.2958, 0.5589, 0.2205, 0.5363, 0.2205, 0.2205, 0.5589, 0.2205, 0.5363, 0.2958, 0.5363, 0.1153, 0.1905, 0.1153, 0.1153, 0.1905, 0.1153, 0.8847, 0.6216, 0.8847, 0.5989, 0.8621, 0.6216, 0.7468, 0.8521, 0.7695, 0.8521, 0.7468, 0.8747, 0.2832, 0.8847, 0.3058, 0.8847, 0.3058, 0.8621, 0.8521, 0.7468, 0.8521, 0.7695, 0.8747, 0.7468, 0.8847, 0.8321, 0.8847, 0.8095, 0.8621, 0.8321, 0.7795, 0.5463, 0.7795, 0.5689, 0.7568, 0.5689, 0.5689, 0.9374, 0.5463, 0.9374, 0.5689, 0.9147, 0.8847, 0.2305, 0.8847, 0.2532, 0.8621, 0.2532, 0.8747, 0.6942, 0.8521, 0.7168, 0.8521, 0.6942, 0.2532, 0.9674, 0.2305, 0.99, 0.2532, 0.99, 0.7042, 0.6742, 0.7268, 0.6516, 0.7268, 0.6742, 0.6942, 0.8747, 0.7168, 0.8521, 0.6942, 0.8521, 0.7795, 0.07263, 0.7568, 0.09526, 0.7795, 0.09526, 0.8747, 0.6416, 0.8521, 0.6416, 0.8521, 0.6642, 0.99, 0.4637, 0.9674, 0.4637, 0.99, 0.4411, 0.8321, 0.3058, 0.8095, 0.3058, 0.8321, 0.2832, 0.6416, 0.8521, 0.6642, 0.8521, 0.6416, 0.8747, 0.6116, 0.8521, 0.5889, 0.8521, 0.5889, 0.8747, 0.1479, 0.8621, 0.1253, 0.8847, 0.1479, 0.8847, 0.6742, 0.3358, 0.6516, 0.4111, 0.6742, 0.4111, 0.8747, 0.5889, 0.8521, 0.6116, 0.8521, 0.5889, 0.5363, 0.8521, 0.5363, 0.8747, 0.5589, 0.8521, 0.8747, 0.5363, 0.8521, 0.5363, 0.8521, 0.5589, 0.8521, 0.4837, 0.8747, 0.4837, 0.8521, 0.5063, 0.4837, 0.8747, 0.5063, 0.8521, 0.4837, 0.8521, 0.4311, 0.8521, 0.4311, 0.8747, 0.4537, 0.8521, 0.5589, 0.4311, 0.5363, 0.4311, 0.5363, 0.5063, 0.04263, 0.8095, 0.04263, 0.8321, 0.02, 0.8321, 0.4411, 0.9374, 0.4637, 0.9147, 0.4637, 0.9374, 0.6216, 0.9374, 0.6216, 0.9147, 0.5989, 0.9374, 0.8521, 0.4011, 0.8521, 0.3784, 0.8747, 0.3784, 0.9674, 0.2005, 0.99, 0.1779, 0.99, 0.2005, 0.9374, 0.1253, 0.9147, 0.1479, 0.9374, 0.1479, 0.2305, 0.7268, 0.2532, 0.7042, 0.2532, 0.7268, 0.3784, 0.8747, 0.3784, 0.8521, 0.4011, 0.8521, 0.4011, 0.5363, 0.3258, 0.5589, 0.3258, 0.5363, 0.8747, 0.3258, 0.8521, 0.3484, 0.8521, 0.3258, 0.6116, 0.01, 0.5889, 0.01, 0.5889, 0.08526, 0.4311, 0.5589, 0.5063, 0.5363, 0.4311, 0.5363, 0.8321, 0.3584, 0.8095, 0.3584, 0.8321, 0.3358, 0.6216, 0.4411, 0.5989, 0.5163, 0.6216, 0.5163, 0.2205, 0.8521, 0.2432, 0.8521, 0.2205, 0.8747, 0.99, 0.4937, 0.9674, 0.5163, 0.99, 0.5163, 0.7795, 0.8095, 0.7568, 0.8321, 0.7795, 0.8321, 0.8521, 0.2432, 0.8747, 0.2205, 0.8521, 0.2205, 0.8521, 0.1679, 0.8747, 0.1679, 0.8521, 0.1905, 0.9374, 0.7568, 0.9147, 0.7795, 0.9374, 0.7795, 0.6216, 0.6216, 0.6216, 0.5989, 0.5463, 0.6216, 0.4411, 0.6216, 0.5163, 0.5989, 0.5163, 0.6216, 0.2005, 0.5163, 0.2005, 0.4937, 0.1253, 0.5163, 0.6516, 0.2005, 0.6742, 0.2005, 0.6742, 0.1253, 0.5989, 0.8321, 0.6216, 0.8321, 0.6216, 0.8095, 0.6516, 0.8321, 0.6742, 0.8321, 0.6742, 0.8095, 0.9674, 0.3058, 0.99, 0.2832, 0.99, 0.3058, 0.8621, 0.1479, 0.8847, 0.1253, 0.8847, 0.1479, 0.8095, 0.1479, 0.8321, 0.1479, 0.8321, 0.1253, 0.1679, 0.8521, 0.1679, 0.8747, 0.1905, 0.8521, 0.8095, 0.5689, 0.8321, 0.5463, 0.8321, 0.5689, 0.3058, 0.7268, 0.3058, 0.7042, 0.2832, 0.7268, 0.8521, 0.1153, 0.8521, 0.1379, 0.8747, 0.1153, 0.2005, 0.6742, 0.1253, 0.6742, 0.2005, 0.6516, 0.3584, 0.8321, 0.3584, 0.8095, 0.3358, 0.8321, 0.1153, 0.8521, 0.1379, 0.8521, 0.1153, 0.8747, 0.5889, 0.2205, 0.6116, 0.2205, 0.5889, 0.2958, 0.8321, 0.4637, 0.8095, 0.4637, 0.8321, 0.4411, 0.6216, 0.7268, 0.5989, 0.7268, 0.6216, 0.7042, 0.4311, 0.5889, 0.5063, 0.5889, 0.4311, 0.6116, 0.8747, 0.01, 0.8521, 0.01, 0.8521, 0.03263, 0.5889, 0.4311, 0.5889, 0.5063, 0.6116, 0.4311, 0.5689, 0.8321, 0.5463, 0.8321, 0.5689, 0.8095, 0.5363, 0.5363, 0.5363, 0.5589, 0.6116, 0.5363, 0.7468, 0.7995, 0.7468, 0.8221, 0.7695, 0.7995, 0.6642, 0.01, 0.6416, 0.01, 0.6416, 0.08526, 0.5363, 0.5889, 0.6116, 0.5889, 0.5363, 0.6116, 0.6416, 0.1905, 0.6642, 0.1153, 0.6416, 0.1153, 0.7568, 0.4111, 0.7795, 0.3884, 0.7795, 0.4111, 0.7995, 0.6416, 0.7995, 0.6642, 0.8221, 0.6416, 0.6742, 0.7568, 0.6516, 0.7795, 0.6742, 0.7795, 0.7268, 0.8321, 0.7268, 0.8095, 0.7042, 0.8321, 0.6416, 0.7995, 0.6416, 0.8221, 0.6642, 0.7995, 0.5463, 0.7795, 0.5689, 0.7795, 0.5689, 0.7568, 0.7995, 0.5889, 0.8221, 0.5889, 0.7995, 0.6116, 0.3058, 0.8321, 0.3058, 0.8095, 0.2832, 0.8321, 0.3584, 0.99, 0.3584, 0.9674, 0.3358, 0.99, 0.5889, 0.8221, 0.5889, 0.7995, 0.6116, 0.7995, 0.01, 0.6642, 0.08526, 0.6416, 0.01, 0.6416, 0.09526, 0.7568, 0.09526, 0.7795, 0.07263, 0.7795, 0.5589, 0.7995, 0.5363, 0.7995, 0.5363, 0.8221, 0.6642, 0.2205, 0.6416, 0.2958, 0.6416, 0.2205, 0.7995, 0.4837, 0.8221, 0.4837, 0.7995, 0.5063, 0.1905, 0.6416, 0.1153, 0.6642, 0.1153, 0.6416, 0.09526, 0.8095, 0.07263, 0.8321, 0.09526, 0.8321, 0.08526, 0.2205, 0.01, 0.2958, 0.01, 0.2205, 0.7268, 0.5689, 0.7268, 0.5463, 0.7042, 0.5689, 0.2005, 0.8321, 0.2005, 0.8095, 0.1779, 0.8321, 0.6416, 0.3258, 0.6416, 0.4011, 0.6642, 0.3258, 0.4011, 0.6416, 0.3258, 0.6642, 0.3258, 0.6416, 0.07263, 0.99, 0.09526, 0.9674, 0.09526, 0.99, 0.6416, 0.5063, 0.6642, 0.4311, 0.6416, 0.4311, 0.5163, 0.7568, 0.4937, 0.7795, 0.5163, 0.7795, 0.01, 0.08526, 0.08526, 0.01, 0.01, 0.01, 0.8221, 0.2732, 0.7995, 0.2958, 0.7995, 0.2732, 0.2732, 0.7995, 0.2732, 0.8221, 0.2958, 0.7995, 0.7995, 0.2432, 0.8221, 0.2205, 0.7995, 0.2205, 0.2205, 0.7995, 0.2205, 0.8221, 0.2432, 0.7995, 0.7995, 0.1905, 0.7995, 0.1679, 0.8221, 0.1679, 0.9674, 0.1479, 0.99, 0.1253, 0.99, 0.1479, 0.1679, 0.8221, 0.1905, 0.7995, 0.1679, 0.7995, 0.7795, 0.1253, 0.7795, 0.1479, 0.7568, 0.1479, 0.7795, 0.6216, 0.7795, 0.5989, 0.7568, 0.6216, 0.1153, 0.7995, 0.1153, 0.8221, 0.1379, 0.7995, 0.8221, 0.1153, 0.7995, 0.1153, 0.7995, 0.1379, 0.5363, 0.6642, 0.6116, 0.6416, 0.5363, 0.6416, 0.06263, 0.8221, 0.06263, 0.7995, 0.08526, 0.7995, 0.7995, 0.03263, 0.7995, 0.01, 0.8221, 0.01, 0.7568, 0.2532, 0.7795, 0.2305, 0.7795, 0.2532, 0.01, 0.8221, 0.01, 0.7995, 0.03263, 0.7995, 0.7468, 0.7695, 0.7468, 0.7468, 0.7695, 0.7468, 0.7695, 0.6942, 0.7468, 0.7168, 0.7468, 0.6942, 0.7795, 0.4937, 0.7795, 0.5163, 0.7568, 0.5163, 0.9574, 0.4837, 0.9574, 0.5063, 0.98, 0.4837, 0.7468, 0.6416, 0.7695, 0.6416, 0.7468, 0.6642, 0.1253, 0.7268, 0.2005, 0.7042, 0.2005, 0.7268, 0.6416, 0.7468, 0.6642, 0.7468, 0.6416, 0.7695, 0.9374, 0.2005, 0.9374, 0.1779, 0.9147, 0.2005, 0.9147, 0.4111, 0.9374, 0.4111, 0.9374, 0.3884, 0.3584, 0.8847, 0.3358, 0.8847, 0.3584, 0.8621, 0.7042, 0.6216, 0.7268, 0.5989, 0.7268, 0.6216, 0.6942, 0.08526, 0.7168, 0.01, 0.6942, 0.01, 0.1253, 0.99, 0.1479, 0.99, 0.1479, 0.9674, 0.7468, 0.5889, 0.7468, 0.6116, 0.7695, 0.5889, 0.9147, 0.3058, 0.9374, 0.2832, 0.9374, 0.3058, 0.7695, 0.5363, 0.7468, 0.5363, 0.7468, 0.5589, 0.5989, 0.4111, 0.6216, 0.4111, 0.6216, 0.3358, 0.5589, 0.7468, 0.5363, 0.7468, 0.5363, 0.7695, 0.4411, 0.4111, 0.4637, 0.4111, 0.4637, 0.3358, 0.7468, 0.4837, 0.7468, 0.5063, 0.7695, 0.4837, 0.5063, 0.7468, 0.4837, 0.7468, 0.4837, 0.7695, 0.4111, 0.7042, 0.4111, 0.7268, 0.3884, 0.7268, 0.4311, 0.7695, 0.4537, 0.7468, 0.4311, 0.7468, 0.5163, 0.7042, 0.5163, 0.7268, 0.4937, 0.7268, 0.7468, 0.4311, 0.7468, 0.4537, 0.7695, 0.4311, 0.01, 0.7168, 0.01, 0.6942, 0.08526, 0.6942, 0.3784, 0.7468, 0.3784, 0.7695, 0.4011, 0.7468, 0.5989, 0.7795, 0.6216, 0.7795, 0.6216, 0.7568, 0.8621, 0.09526, 0.8847, 0.07263, 0.8847, 0.09526, 0.8321, 0.7042, 0.8095, 0.7268, 0.8321, 0.7268, 0.3258, 0.7468, 0.3258, 0.7695, 0.3484, 0.7468, 0.7695, 0.3258, 0.7468, 0.3258, 0.7468, 0.3484, 0.7695, 0.2732, 0.7468, 0.2958, 0.7468, 0.2732, 0.7795, 0.1779, 0.7795, 0.2005, 0.7568, 0.2005, 0.2732, 0.7695, 0.2732, 0.7468, 0.2958, 0.7468, 0.7695, 0.2205, 0.7468, 0.2205, 0.7468, 0.2432, 0.2205, 0.7695, 0.2432, 0.7468, 0.2205, 0.7468, 0.7468, 0.1905, 0.7695, 0.1679, 0.7468, 0.1679, 0.1905, 0.7468, 0.1679, 0.7468, 0.1679, 0.7695, 0.7468, 0.1153, 0.7468, 0.1379, 0.7695, 0.1153, 0.1379, 0.7468, 0.1153, 0.7468, 0.1153, 0.7695, 0.7468, 0.06263, 0.7468, 0.08526, 0.7695, 0.06263, 0.06263, 0.7695, 0.06263, 0.7468, 0.08526, 0.7468, 0.7795, 0.02, 0.7568, 0.04263, 0.7795, 0.04263, 0.01, 0.7468, 0.01, 0.7695, 0.03263, 0.7468, 0.7695, 0.01, 0.7468, 0.01, 0.7468, 0.03263, 0.7168, 0.6942, 0.6942, 0.7168, 0.6942, 0.6942, 0.6416, 0.6942, 0.6642, 0.6942, 0.6416, 0.7168, 0.6942, 0.6642, 0.7168, 0.6416, 0.6942, 0.6416, 0.7168, 0.1153, 0.6942, 0.1153, 0.6942, 0.1905, 0.5889, 0.6942, 0.6116, 0.6942, 0.5889, 0.7168, 0.9374, 0.07263, 0.9374, 0.09526, 0.9147, 0.09526, 0.6942, 0.5589, 0.6942, 0.5363, 0.7168, 0.5363, 0.5363, 0.6942, 0.5363, 0.7168, 0.5589, 0.6942, 0.1905, 0.6942, 0.1153, 0.6942, 0.1153, 0.7168, 0.7168, 0.4837, 0.6942, 0.4837, 0.6942, 0.5063, 0.4311, 0.7168, 0.4311, 0.6942, 0.4537, 0.6942, 0.7268, 0.4411, 0.7268, 0.4637, 0.7042, 0.4637, 0.6942, 0.4537, 0.7168, 0.4311, 0.6942, 0.4311, 0.3784, 0.7168, 0.3784, 0.6942, 0.4011, 0.6942, 0.04263, 0.99, 0.04263, 0.9674, 0.02, 0.99, 0.6942, 0.4011, 0.7168, 0.3784, 0.6942, 0.3784, 0.6942, 0.3258, 0.7168, 0.3258, 0.6942, 0.3484, 0.3258, 0.7168, 0.3258, 0.6942, 0.3484, 0.6942, 0.6942, 0.2958, 0.6942, 0.2205, 0.7168, 0.2205, 0.2432, 0.6942, 0.2205, 0.7168, 0.2205, 0.6942, 0.6416, 0.6416, 0.6416, 0.6642, 0.6642, 0.6416, 0.2958, 0.6942, 0.2732, 0.7168, 0.2732, 0.6942, 0.4837, 0.7168, 0.5063, 0.6942, 0.4837, 0.6942, 0.99, 0.3584, 0.99, 0.3358, 0.9674, 0.3584, 0.3884, 0.99, 0.4111, 0.9674, 0.4111, 0.99, 0.6942, 0.6116, 0.7168, 0.5889, 0.6942, 0.5889, 0.7468, 0.4011, 0.7695, 0.3784, 0.7468, 0.3784, 0.5889, 0.7695, 0.5889, 0.7468, 0.6116, 0.7468, 0.6942, 0.7468, 0.6942, 0.7695, 0.7168, 0.7468, 0.8221, 0.06263, 0.7995, 0.06263, 0.7995, 0.08526, 0.7995, 0.3258, 0.8221, 0.3258, 0.7995, 0.3484, 0.3258, 0.7995, 0.3484, 0.7995, 0.3258, 0.8221, 0.7995, 0.4011, 0.7995, 0.3784, 0.8221, 0.3784, 0.8095, 0.8321, 0.8321, 0.8095, 0.8321, 0.8321, 0.4011, 0.7995, 0.3784, 0.7995, 0.3784, 0.8221, 0.8221, 0.4311, 0.7995, 0.4537, 0.7995, 0.4311, 0.4537, 0.7995, 0.4311, 0.7995, 0.4311, 0.8221, 0.4837, 0.7995, 0.4837, 0.8221, 0.5063, 0.7995, 0.7995, 0.5589, 0.7995, 0.5363, 0.8221, 0.5363, 0.7995, 0.6942, 0.8221, 0.6942, 0.7995, 0.7168, 0.6942, 0.8221, 0.7168, 0.7995, 0.6942, 0.7995, 0.7995, 0.7695, 0.8221, 0.7468, 0.7995, 0.7468, 0.7995, 0.8221, 0.7995, 0.7995, 0.8221, 0.7995, 0.01, 0.8521, 0.01, 0.8747, 0.03263, 0.8521, 0.8747, 0.06263, 0.8521, 0.06263, 0.8521, 0.08526, 0.3258, 0.6116, 0.4011, 0.5889, 0.3258, 0.5889, 0.01, 0.1153, 0.01, 0.1905, 0.08526, 0.1153, 0.5889, 0.3258, 0.6116, 0.3258, 0.5889, 0.4011, 0.1153, 0.5889, 0.1153, 0.6116, 0.1905, 0.5889, 0.1905, 0.01, 0.1153, 0.01, 0.1153, 0.08526, 0.8621, 0.3058, 0.8847, 0.3058, 0.8847, 0.2832, 0.08526, 0.8521, 0.06263, 0.8747, 0.06263, 0.8521, 0.5889, 0.1153, 0.6116, 0.1153, 0.5889, 0.1905, 0.2958, 0.8521, 0.2732, 0.8747, 0.2732, 0.8521, 0.8521, 0.2732, 0.8521, 0.2958, 0.8747, 0.2732, 0.3258, 0.8521, 0.3484, 0.8521, 0.3258, 0.8747, 0.7042, 0.9374, 0.7268, 0.9147, 0.7268, 0.9374, 0.8521, 0.4537, 0.8747, 0.4311, 0.8521, 0.4311, 0.7995, 0.8747, 0.7995, 0.8521, 0.8221, 0.8521, 0.8521, 0.8221, 0.8747, 0.7995, 0.8521, 0.7995, 0.8521, 0.8747, 0.8747, 0.8521, 0.8521, 0.8521, 0.9047, 0.08526, 0.9274, 0.06263, 0.9047, 0.06263, 0.9274, 0.1153, 0.9047, 0.1153, 0.9047, 0.1379, 0.9047, 0.1905, 0.9047, 0.1679, 0.9274, 0.1679, 0.9274, 0.2205, 0.9047, 0.2432, 0.9047, 0.2205, 0.9374, 0.6516, 0.9147, 0.6742, 0.9374, 0.6742, 0.9274, 0.2732, 0.9047, 0.2958, 0.9047, 0.2732, 0.2005, 0.9674, 0.2005, 0.99, 0.1779, 0.99, 0.9147, 0.8321, 0.9374, 0.8095, 0.9374, 0.8321, 0.9047, 0.3784, 0.9274, 0.3784, 0.9047, 0.4011, 0.9374, 0.7268, 0.9147, 0.7268, 0.9374, 0.7042, 0.4311, 0.9047, 0.4311, 0.9274, 0.4537, 0.9047, 0.1905, 0.4837, 0.1153, 0.5063, 0.1153, 0.4837, 0.9047, 0.4537, 0.9274, 0.4311, 0.9047, 0.4311, 0.4411, 0.99, 0.4637, 0.99, 0.4637, 0.9674, 0.5363, 0.9047, 0.5363, 0.9274, 0.5589, 0.9047, 0.5889, 0.9047, 0.5889, 0.9274, 0.6116, 0.9047, 0.9047, 0.6642, 0.9274, 0.6416, 0.9047, 0.6416, 0.9047, 0.6942, 0.9047, 0.7168, 0.9274, 0.6942, 0.5063, 0.1153, 0.4837, 0.1905, 0.4837, 0.1153, 0.6942, 0.9047, 0.6942, 0.9274, 0.7168, 0.9047, 0.7468, 0.9274, 0.7468, 0.9047, 0.7695, 0.9047, 0.1153, 0.4537, 0.1905, 0.4311, 0.1153, 0.4311, 0.9047, 0.7695, 0.9047, 0.7468, 0.9274, 0.7468, 0.9274, 0.7995, 0.9047, 0.8221, 0.9047, 0.7995, 0.8747, 0.9047, 0.8521, 0.9274, 0.8521, 0.9047, 0.9274, 0.9047, 0.9047, 0.9047, 0.9047, 0.9274, 0.01, 0.98, 0.01, 0.9574, 0.03263, 0.9574, 0.98, 0.01, 0.9574, 0.01, 0.9574, 0.03263, 0.9574, 0.06263, 0.98, 0.06263, 0.9574, 0.08526, 0.06263, 0.9574, 0.06263, 0.98, 0.08526, 0.9574, 0.5689, 0.99, 0.5463, 0.99, 0.5689, 0.9674, 0.9574, 0.1153, 0.9574, 0.1379, 0.98, 0.1153, 0.1153, 0.98, 0.1153, 0.9574, 0.1379, 0.9574, 0.1679, 0.9574, 0.1679, 0.98, 0.1905, 0.9574, 0.9574, 0.1679, 0.9574, 0.1905, 0.98, 0.1679, 0.2432, 0.9574, 0.2205, 0.9574, 0.2205, 0.98, 0.98, 0.2205, 0.9574, 0.2205, 0.9574, 0.2432, 0.2732, 0.98, 0.2732, 0.9574, 0.2958, 0.9574, 0.9574, 0.2958, 0.9574, 0.2732, 0.98, 0.2732, 0.9574, 0.3258, 0.9574, 0.3484, 0.98, 0.3258, 0.3258, 0.9574, 0.3484, 0.9574, 0.3258, 0.98, 0.9574, 0.4011, 0.9574, 0.3784, 0.98, 0.3784, 0.4311, 0.4011, 0.4311, 0.3258, 0.4537, 0.3258, 0.4011, 0.9574, 0.3784, 0.98, 0.3784, 0.9574, 0.98, 0.4311, 0.9574, 0.4311, 0.9574, 0.4537, 0.4537, 0.9574, 0.4311, 0.98, 0.4311, 0.9574, 0.01, 0.6116, 0.01, 0.5889, 0.08526, 0.5889, 0.4837, 0.9574, 0.5063, 0.9574, 0.4837, 0.98, 0.5363, 0.98, 0.5589, 0.9574, 0.5363, 0.9574])
me_mesh.materials.append(mat_material_001)
me_mesh.materials.append(mat_material_002)
me_mesh.update()
me_mesh.normals_split_custom_set([tuple(v) for v in zip(*[iter([0.04, -0.9988, 0.0291, 0.04, -0.9988, 0.0291, 0.04, -0.9988, 0.0291, -0.01524, -0.9991, -0.04017, -0.01524, -0.9991, -0.04017, -0.01524, -0.9991, -0.04017, 0.0642, -0.9974, -0.03278, 0.0642, -0.9974, -0.03278, 0.0642, -0.9974, -0.03278, 0.04793, -0.993, -0.1075, 0.04793, -0.993, -0.1075, 0.04793, -0.993, -0.1075, 0.006523, -0.9885, -0.1508, 0.006523, -0.9885, -0.1508, 0.006523, -0.9885, -0.1508, 0.01761, -0.994, -0.1084, 0.01761, -0.994, -0.1084, 0.01761, -0.994, -0.1084, -0.06662, -0.9937, 0.08995, -0.06662, -0.9937, 0.08995, -0.06662, -0.9937, 0.08995, -0.02487, -0.9958, 0.08808, -0.02487, -0.9958, 0.08808, -0.02487, -0.9958, 0.08808, -0.004652, -0.9837, 0.1798, -0.004652, -0.9837, 0.1798, -0.004652, -0.9837, 0.1798, 0.05475, -0.9886, 0.1405, 0.05743, -0.9879, 0.1443, 0.0537, -0.9888, 0.139, -0.03915, -0.9824, -0.1827, -0.03915, -0.9824, -0.1827, -0.03915, -0.9824, -0.1827, -0.0723, -0.9964, -0.0449, -0.0723, -0.9964, -0.0449, -0.0723, -0.9964, -0.0449, -0.08484, -0.9846, -0.1528, -0.08484, -0.9846, -0.1528, -0.08484, -0.9846, -0.1528, -0.08379, -0.9965, -0.003308, -0.08379, -0.9965, -0.003308, -0.08379, -0.9965, -0.003308, -0.01324, -0.9753, 0.2206, -0.01324, -0.9753, 0.2206, -0.01324, -0.9753, 0.2206, 0.05475, -0.9886, 0.1405, 0.05836, -0.9876, 0.1456, 0.05743, -0.9879, 0.1443, 0.002152, -0.9988, -0.04861, 0.002152, -0.9988, -0.04861, 0.002152, -0.9988, -0.04861, 0.08561, -0.972, -0.2189, 0.08561, -0.972, -0.2189, 0.08561, -0.972, -0.2189, 0.09584, -0.9748, -0.2014, 0.09584, -0.9748, -0.2014, 0.09584, -0.9748, -0.2014, 0.03673, -0.9517, -0.3048, 0.03673, -0.9517, -0.3048, 0.03673, -0.9517, -0.3048, -0.04276, -0.9501, -0.3091, -0.04276, -0.9501, -0.3091, -0.04276, -0.9501, -0.3091, -0.02921, -0.9442, -0.3281, -0.02921, -0.9442, -0.3281, -0.02921, -0.9442, -0.3281, -0.115, -0.9764, -0.1827, -0.115, -0.9764, -0.1827, -0.115, -0.9764, -0.1827, -0.02536, -0.9735, -0.2275, -0.02536, -0.9735, -0.2275, -0.02536, -0.9735, -0.2275, -0.03724, -0.9993, -0.008477, -0.03724, -0.9993, -0.008477, -0.03724, -0.9993, -0.008477, -0.1193, -0.9637, 0.2386, -0.1193, -0.9637, 0.2386, -0.1193, -0.9637, 0.2386, -0.0793, -0.9797, 0.1841, -0.0793, -0.9797, 0.1841, -0.0793, -0.9797, 0.1841, -0.007978, -0.9252, 0.3794, -0.007978, -0.9252, 0.3794, -0.007978, -0.9252, 0.3794, 0.001662, -0.9504, 0.3111, 0.001662, -0.9504, 0.3111, 0.001662, -0.9504, 0.3111, 0.07687, -0.956, 0.2833, 0.07687, -0.956, 0.2833, 0.07687, -0.956, 0.2833, 0.04724, -0.9843, 0.1701, 0.04724, -0.9843, 0.1701, 0.04724, -0.9843, 0.1701, 0.07193, -0.9052, -0.4189, 0.07193, -0.9052, -0.4189, 0.07193, -0.9052, -0.4189, -0.1071, -0.9158, -0.3871, -0.1071, -0.9158, -0.3871, -0.1071, -0.9158, -0.3871, -0.05294, -0.9982, -0.02904, -0.05294, -0.9982, -0.02904, -0.05294, -0.9982, -0.02904, -0.1574, -0.9872, -0.02581, -0.1574, -0.9872, -0.02581, -0.1574, -0.9872, -0.02581, -0.01872, -0.9779, 0.2081, -0.0154, -0.9784, 0.206, -0.01832, -0.978, 0.2079, -0.08238, -0.9171, 0.3901, -0.08238, -0.9171, 0.3901, -0.08238, -0.9171, 0.3901, 0.09686, -0.937, 0.3356, 0.09686, -0.937, 0.3356, 0.09686, -0.937, 0.3356, 0.1114, -0.9725, 0.2047, 0.1114, -0.9725, 0.2047, 0.1114, -0.9725, 0.2047, 0.04922, -0.9759, -0.2126, 0.04922, -0.9759, -0.2126, 0.04922, -0.9759, -0.2126, 0.1056, -0.9324, -0.3456, 0.1056, -0.9324, -0.3456, 0.1056, -0.9324, -0.3456, 0.06152, -0.9349, -0.3496, 0.06152, -0.9349, -0.3496, 0.06152, -0.9349, -0.3496, -0.1217, -0.9253, -0.3592, -0.1217, -0.9253, -0.3592, -0.1217, -0.9253, -0.3592, -0.07944, -0.9611, -0.2644, -0.07944, -0.9611, -0.2644, -0.07944, -0.9611, -0.2644, -0.1087, -0.9887, 0.1037, -0.1087, -0.9887, 0.1037, -0.1087, -0.9887, 0.1037, -0.0154, -0.9784, 0.206, -0.01191, -0.9789, 0.2038, -0.01832, -0.978, 0.2079, -0.1078, -0.879, 0.4645, -0.1078, -0.879, 0.4645, -0.1078, -0.879, 0.4645, 0.03875, -0.8312, 0.5546, 0.03875, -0.8312, 0.5546, 0.03875, -0.8312, 0.5546, 0.1076, -0.8436, 0.5261, 0.1076, -0.8436, 0.5261, 0.1076, -0.8436, 0.5261, 0.1104, -0.9309, 0.3482, 0.1104, -0.9309, 0.3482, 0.1104, -0.9309, 0.3482, -0.02147, -0.8865, -0.4623, -0.02147, -0.8865, -0.4623, -0.02147, -0.8865, -0.4623, -0.05726, -0.8303, -0.5544, -0.05726, -0.8303, -0.5544, -0.05726, -0.8303, -0.5544, -0.1132, -0.8402, -0.5303, -0.1132, -0.8402, -0.5303, -0.1132, -0.8402, -0.5303, -0.1441, -0.963, -0.2279, -0.1441, -0.963, -0.2279, -0.1441, -0.963, -0.2279, -0.04907, -0.996, 0.07489, -0.04907, -0.996, 0.07489, -0.04907, -0.996, 0.07489, -0.0361, -0.8986, 0.4373, -0.0361, -0.8986, 0.4373, -0.0361, -0.8986, 0.4373, -0.134, -0.9717, 0.1947, -0.134, -0.9717, 0.1947, -0.134, -0.9717, 0.1947, -0.084, -0.9528, 0.2918, -0.084, -0.9528, 0.2918, -0.084, -0.9528, 0.2918, 0.1369, -0.9158, 0.3775, 0.1369, -0.9158, 0.3775, 0.1369, -0.9158, 0.3775, 0.1389, -0.8888, 0.4367, 0.1389, -0.8888, 0.4367, 0.1389, -0.8888, 0.4367, 0.02315, -0.8298, 0.5575, 0.02315, -0.8298, 0.5575, 0.02315, -0.8298, 0.5575, -0.1715, -0.7193, -0.6732, -0.1715, -0.7193, -0.6732, -0.1715, -0.7193, -0.6732, -0.1868, -0.8952, -0.4047, -0.1868, -0.8952, -0.4047, -0.1868, -0.8952, -0.4047, -0.1192, -0.8511, -0.5113, -0.1192, -0.8511, -0.5113, -0.1192, -0.8511, -0.5113, -0.2754, -0.8926, -0.3569, -0.2754, -0.8926, -0.3569, -0.2754, -0.8926, -0.3569, -0.1352, -0.9873, 0.08321, -0.1352, -0.9873, 0.08321, -0.1352, -0.9873, 0.08321, 0.1378, -0.9755, 0.1715, 0.1378, -0.9755, 0.1715, 0.1378, -0.9755, 0.1715, 0.1316, -0.9821, -0.1349, 0.1316, -0.9821, -0.1349, 0.1316, -0.9821, -0.1349, -0.04251, -0.8842, -0.4652, -0.04251, -0.8842, -0.4652, -0.04251, -0.8842, -0.4652, 0.2262, -0.5645, -0.7938, 0.2262, -0.5645, -0.7938, 0.2262, -0.5645, -0.7938, -0.09321, -0.6693, -0.7371, -0.09321, -0.6693, -0.7371, -0.09321, -0.6693, -0.7371, -0.1407, -0.5948, -0.7915, -0.1407, -0.5948, -0.7915, -0.1407, -0.5948, -0.7915, -0.2461, -0.8365, -0.4895, -0.2461, -0.8365, -0.4895, -0.2461, -0.8365, -0.4895, -0.01422, -0.949, -0.3149, -0.01422, -0.949, -0.3149, -0.01422, -0.949, -0.3149, -0.1758, -0.7297, 0.6608, -0.1758, -0.7297, 0.6608, -0.1758, -0.7297, 0.6608, 0.03568, -0.9089, 0.4155, 0.03568, -0.9089, 0.4155, 0.03568, -0.9089, 0.4155, 0.1014, -0.9069, 0.409, 0.1014, -0.9069, 0.409, 0.1014, -0.9069, 0.409, 0.05525, -0.8767, 0.4778, 0.05525, -0.8767, 0.4778, 0.05525, -0.8767, 0.4778, -0.02528, -0.9983, 0.05159, -0.02528, -0.9983, 0.05159, -0.02528, -0.9983, 0.05159, 0.1971, -0.9169, 0.347, 0.1971, -0.9169, 0.347, 0.1971, -0.9169, 0.347, -0.1856, -0.9712, 0.1495, -0.1856, -0.9712, 0.1495, -0.1856, -0.9712, 0.1495, -0.05719, -0.983, 0.1742, -0.05719, -0.983, 0.1742, -0.05719, -0.983, 0.1742, -0.1663, -0.752, -0.6379, -0.1663, -0.752, -0.6379, -0.1663, -0.752, -0.6379, -0.3383, -0.7237, -0.6016, -0.3383, -0.7237, -0.6016, -0.3383, -0.7237, -0.6016, -0.2424, -0.4886, 0.8382, -0.2424, -0.4886, 0.8382, -0.2424, -0.4886, 0.8382, -0.403, -0.1345, 0.9053, -0.403, -0.1345, 0.9053, -0.403, -0.1345, 0.9053, 0.2938, -0.46, 0.8379, 0.2938, -0.46, 0.8379, 0.2938, -0.46, 0.8379, -0.03451, -0.7477, 0.6631, -0.03451, -0.7477, 0.6631, -0.03451, -0.7477, 0.6631, 0.3186, -0.7485, 0.5816, 0.3186, -0.7485, 0.5816, 0.3186, -0.7485, 0.5816, 0.154, -0.9433, 0.294, 0.154, -0.9433, 0.294, 0.154, -0.9433, 0.294, -0.001989, -0.913, 0.408, -0.001989, -0.913, 0.408, -0.001989, -0.913, 0.408, 0.2977, -0.6833, -0.6667, 0.2977, -0.6833, -0.6667, 0.2977, -0.6833, -0.6667, 0.2833, -0.6778, -0.6785, 0.2833, -0.6778, -0.6785, 0.2833, -0.6778, -0.6785, -0.285, -0.4719, -0.8343, -0.285, -0.4719, -0.8343, -0.285, -0.4719, -0.8343, 0.2325, -0.9579, -0.1685, 0.2277, -0.9597, -0.1648, 0.2313, -0.9583, -0.1676, -0.08334, -0.4347, -0.8967, -0.08334, -0.4347, -0.8967, -0.08334, -0.4347, -0.8967, -0.1455, 0.08116, -0.986, -0.1411, 0.08662, -0.9862, -0.1445, 0.08233, -0.9861, -0.5266, -0.2849, -0.801, -0.5266, -0.2849, -0.801, -0.5266, -0.2849, -0.801, -0.6003, -0.6558, -0.4578, -0.6003, -0.6558, -0.4578, -0.6003, -0.6558, -0.4578, -0.1565, -0.9828, -0.09829, -0.1565, -0.9828, -0.09829, -0.1565, -0.9828, -0.09829, -0.005863, -0.9978, 0.06675, -0.005863, -0.9978, 0.06675, -0.005863, -0.9978, 0.06675, -0.3336, -0.9391, -0.08231, -0.3336, -0.9391, -0.08231, -0.3336, -0.9391, -0.08231, -0.6682, -0.6937, 0.2687, -0.6682, -0.6937, 0.2687, -0.6682, -0.6937, 0.2687, -0.4516, -0.4413, 0.7754, -0.4516, -0.4413, 0.7754, -0.4516, -0.4413, 0.7754, -0.4423, -0.7115, 0.546, -0.4423, -0.7115, 0.546, -0.4423, -0.7115, 0.546, -0.5767, -0.3584, 0.7342, -0.5767, -0.3584, 0.7342, -0.5767, -0.3584, 0.7342, -0.2653, -0.2821, 0.922, -0.2653, -0.2821, 0.922, -0.2653, -0.2821, 0.922, -0.2827, -0.5884, 0.7575, -0.2827, -0.5884, 0.7575, -0.2827, -0.5884, 0.7575, 0.09655, -0.9478, 0.3038, 0.09655, -0.9478, 0.3038, 0.09655, -0.9478, 0.3038, 0.5623, -0.645, 0.5175, 0.5623, -0.645, 0.5175, 0.5623, -0.645, 0.5175, 0.1951, -0.3443, 0.9184, 0.1951, -0.3443, 0.9184, 0.1951, -0.3443, 0.9184, -0.05549, -0.4009, 0.9144, -0.05549, -0.4009, 0.9144, -0.05549, -0.4009, 0.9144, 0.08237, -0.9001, 0.4279, 0.08237, -0.9001, 0.4279, 0.08237, -0.9001, 0.4279, -0.001529, -0.494, 0.8695, -0.001529, -0.494, 0.8695, -0.001529, -0.494, 0.8695, 0.4586, -0.4533, 0.7643, 0.4586, -0.4533, 0.7643, 0.4586, -0.4533, 0.7643, 0.5799, -0.1716, 0.7964, 0.5799, -0.1716, 0.7964, 0.5799, -0.1716, 0.7964, 0.6319, -0.5772, 0.5172, 0.6319, -0.5772, 0.5172, 0.6319, -0.5772, 0.5172, 0.6962, -0.3709, 0.6146, 0.6962, -0.3709, 0.6146, 0.6962, -0.3709, 0.6146, 0.3765, -0.9232, -0.07711, 0.3765, -0.9232, -0.07711, 0.3765, -0.9232, -0.07711, 0.229, -0.8607, 0.4546, 0.229, -0.8607, 0.4546, 0.229, -0.8607, 0.4546, -0.02208, -0.9875, -0.1561, -0.02208, -0.9875, -0.1561, -0.02208, -0.9875, -0.1561, 0.1157, -0.7278, -0.676, 0.1157, -0.7278, -0.676, 0.1157, -0.7278, -0.676, 0.2917, -0.8235, -0.4865, 0.2917, -0.8235, -0.4865, 0.2917, -0.8235, -0.4865, 0.7326, -0.1412, -0.6659, 0.7326, -0.1412, -0.6659, 0.7326, -0.1412, -0.6659, 0.3468, -0.4011, -0.8478, 0.3468, -0.4011, -0.8478, 0.3468, -0.4011, -0.8478, 0.2977, -0.3971, -0.8681, 0.2977, -0.3971, -0.8681, 0.2977, -0.3971, -0.8681, 0.2277, -0.9597, -0.1648, 0.2264, -0.9602, -0.1638, 0.2313, -0.9583, -0.1676, 0.4346, -0.6334, -0.6403, 0.4346, -0.6334, -0.6403, 0.4346, -0.6334, -0.6403, -0.2909, -0.5319, -0.7952, -0.2909, -0.5319, -0.7952, -0.2909, -0.5319, -0.7952, -0.06084, -0.3577, -0.9319, -0.06084, -0.3577, -0.9319, -0.06084, -0.3577, -0.9319, -0.34, -0.4114, -0.8457, -0.34, -0.4114, -0.8457, -0.34, -0.4114, -0.8457, -0.5993, -0.1288, -0.7901, -0.5993, -0.1288, -0.7901, -0.5993, -0.1288, -0.7901, -0.5127, -0.03532, -0.8578, -0.5122, -0.03706, -0.8581, -0.513, -0.03448, -0.8577, -0.6094, -0.0778, -0.7891, -0.6094, -0.0778, -0.7891, -0.6094, -0.0778, -0.7891, -0.5119, -0.0378, -0.8582, -0.5122, -0.03706, -0.8581, -0.5127, -0.03532, -0.8578, -0.4294, 0.2895, -0.8555, -0.4294, 0.2895, -0.8555, -0.4294, 0.2895, -0.8555, -0.8374, -0.2331, -0.4943, -0.8374, -0.2331, -0.4943, -0.8374, -0.2331, -0.4943, -0.4075, 0.5116, -0.7564, -0.4075, 0.5116, -0.7564, -0.4075, 0.5116, -0.7564, -0.8753, -0.1922, -0.4438, -0.8753, -0.1922, -0.4438, -0.8753, -0.1922, -0.4438, -0.7104, 0.677, -0.1924, -0.7104, 0.677, -0.1924, -0.7104, 0.677, -0.1924, -0.9238, 0.3511, -0.1529, -0.9238, 0.3511, -0.1529, -0.9238, 0.3511, -0.1529, -0.959, -0.2487, 0.1357, -0.959, -0.2487, 0.1357, -0.959, -0.2487, 0.1357, -0.4858, -0.2714, 0.8309, -0.4858, -0.2714, 0.8309, -0.4858, -0.2714, 0.8309, -0.9355, 0.1797, 0.3042, -0.9355, 0.1797, 0.3042, -0.9355, 0.1797, 0.3042, -0.7091, 0.3569, 0.6081, -0.7091, 0.3569, 0.6081, -0.7091, 0.3569, 0.6081, -0.2208, -0.8421, 0.492, -0.2208, -0.8421, 0.492, -0.2208, -0.8421, 0.492, -0.04856, -0.8804, 0.4718, -0.04856, -0.8804, 0.4718, -0.04856, -0.8804, 0.4718, -0.5173, -0.1229, 0.847, -0.5173, -0.1229, 0.847, -0.5173, -0.1229, 0.847, 0.1748, 0.6009, 0.78, 0.1748, 0.6009, 0.78, 0.1748, 0.6009, 0.78, -0.06115, -0.04339, 0.9972, -0.06115, -0.04339, 0.9972, -0.06115, -0.04339, 0.9972, 0.7634, 0.3978, 0.5088, 0.7634, 0.3978, 0.5088, 0.7634, 0.3978, 0.5088, 0.7673, -0.1214, 0.6297, 0.7673, -0.1214, 0.6297, 0.7673, -0.1214, 0.6297, 0.3676, 0.8144, 0.4491, 0.3676, 0.8144, 0.4491, 0.3676, 0.8144, 0.4491, 0.6746, -0.6734, 0.3022, 0.6746, -0.6734, 0.3022, 0.6746, -0.6734, 0.3022, 0.638, -0.6396, 0.4288, 0.638, -0.6396, 0.4288, 0.638, -0.6396, 0.4288, 0.2927, -0.8294, -0.4758, 0.2927, -0.8294, -0.4758, 0.2927, -0.8294, -0.4758, -0.2623, -0.8457, -0.4648, -0.2623, -0.8457, -0.4648, -0.2623, -0.8457, -0.4648, 0.8079, -0.1229, -0.5764, 0.8079, -0.1229, -0.5764, 0.8079, -0.1229, -0.5764, 0.8082, -0.07757, -0.5837, 0.8082, -0.07757, -0.5837, 0.8082, -0.07757, -0.5837, 0.5654, 0.3389, -0.7519, 0.5654, 0.3389, -0.7519, 0.5654, 0.3389, -0.7519, 0.08996, -0.171, -0.9811, 0.08996, -0.171, -0.9811, 0.08996, -0.171, -0.9811, 0.3638, 0.3073, -0.8793, 0.3638, 0.3073, -0.8793, 0.3638, 0.3073, -0.8793, 0.3207, 0.2688, -0.9082, 0.3207, 0.2688, -0.9082, 0.3207, 0.2688, -0.9082, 0.4641, -0.1879, -0.8656, 0.4641, -0.1879, -0.8656, 0.4641, -0.1879, -0.8656, -0.2105, 0.1472, -0.9664, -0.2105, 0.1472, -0.9664, -0.2105, 0.1472, -0.9664, -0.1816, 0.2914, -0.9392, -0.1816, 0.2914, -0.9392, -0.1816, 0.2914, -0.9392, -0.1399, 0.08812, -0.9862, -0.1445, 0.08233, -0.9861, -0.1411, 0.08662, -0.9862, 0.0261, -0.4161, -0.909, 0.0261, -0.4161, -0.909, 0.0261, -0.4161, -0.909, -0.2639, -0.08729, -0.9606, -0.2639, -0.08729, -0.9606, -0.2639, -0.08729, -0.9606, -0.45, -0.1655, 0.8775, -0.45, -0.1655, 0.8775, -0.45, -0.1655, 0.8775, -0.5993, 0.002753, 0.8005, -0.5993, 0.002753, 0.8005, -0.5993, 0.002753, 0.8005, -0.519, -0.1958, 0.8321, -0.519, -0.1958, 0.8321, -0.519, -0.1958, 0.8321, -0.2555, -0.08323, 0.9632, -0.2555, -0.08323, 0.9632, -0.2555, -0.08323, 0.9632, -0.1285, -0.2481, 0.9602, -0.1285, -0.2481, 0.9602, -0.1285, -0.2481, 0.9602, 0.3052, 0.03825, 0.9515, 0.3091, 0.04474, 0.95, 0.3041, 0.03615, 0.952, 0.6748, -0.2423, 0.6971, 0.6748, -0.2423, 0.6971, 0.6748, -0.2423, 0.6971, 0.7736, 0.0003958, 0.6336, 0.7736, 0.0003958, 0.6336, 0.7736, 0.0003958, 0.6336, 0.1218, 0.337, 0.9336, 0.1222, 0.336, 0.9339, 0.1219, 0.3369, 0.9336, 0.5768, 0.1362, 0.8054, 0.5768, 0.1362, 0.8054, 0.5768, 0.1362, 0.8054, 0.5512, 0.03075, 0.8338, 0.5512, 0.03075, 0.8338, 0.5512, 0.03075, 0.8338, 0.3732, 0.8009, 0.4682, 0.3732, 0.8009, 0.4682, 0.3732, 0.8009, 0.4682, 0.8418, -0.03519, 0.5387, 0.8418, -0.03519, 0.5387, 0.8418, -0.03519, 0.5387, 0.856, -0.05668, 0.5139, 0.856, -0.05668, 0.5139, 0.856, -0.05668, 0.5139, 0.6881, 0.6395, -0.3429, 0.6881, 0.6395, -0.3429, 0.6881, 0.6395, -0.3429, 0.7033, 0.6511, -0.2855, 0.7033, 0.6511, -0.2855, 0.7033, 0.6511, -0.2855, 0.2657, 0.8212, 0.5049, 0.2657, 0.8212, 0.5049, 0.2657, 0.8212, 0.5049, 0.7278, 0.6853, 0.02562, 0.7278, 0.6853, 0.02562, 0.7278, 0.6853, 0.02562, -0.02462, 0.9997, 0.008115, -0.02476, 0.9997, 0.00817, -0.02468, 0.9997, 0.008136, -0.02457, 0.9997, 0.008094, -0.02462, 0.9997, 0.008115, -0.02468, 0.9997, 0.008136, 0.6865, 0.2941, -0.665, 0.6865, 0.2941, -0.665, 0.6865, 0.2941, -0.665, 0.371, -0.5332, -0.7603, 0.371, -0.5332, -0.7603, 0.371, -0.5332, -0.7603, 0.6907, 0.3049, -0.6557, 0.6907, 0.3049, -0.6557, 0.6907, 0.3049, -0.6557, 0.5873, -0.3292, -0.7394, 0.5873, -0.3292, -0.7394, 0.5873, -0.3292, -0.7394, -0.1704, 0.2518, -0.9527, -0.1704, 0.2518, -0.9527, -0.1704, 0.2518, -0.9527, -0.5445, 0.2146, -0.8108, -0.5445, 0.2146, -0.8108, -0.5445, 0.2146, -0.8108, -0.4919, 0.1479, -0.858, -0.4919, 0.1479, -0.858, -0.4919, 0.1479, -0.858, -0.5, 0.6781, -0.5386, -0.5, 0.6781, -0.5386, -0.5, 0.6781, -0.5386, -0.08736, 0.3297, -0.94, -0.08736, 0.3297, -0.94, -0.08736, 0.3297, -0.94, -0.2846, 0.5664, -0.7734, -0.2846, 0.5664, -0.7734, -0.2846, 0.5664, -0.7734, -0.6939, 0.4434, -0.5673, -0.6939, 0.4434, -0.5673, -0.6939, 0.4434, -0.5673, -0.6519, 0.5432, -0.5292, -0.6519, 0.5432, -0.5292, -0.6519, 0.5432, -0.5292, -0.4425, 0.8841, 0.1499, -0.4425, 0.8841, 0.1499, -0.4425, 0.8841, 0.1499, -0.3199, 0.9344, 0.1569, -0.3199, 0.9344, 0.1569, -0.3199, 0.9344, 0.1569, -0.5765, 0.5304, 0.6215, -0.5765, 0.5304, 0.6215, -0.5765, 0.5304, 0.6215, -0.1863, 0.592, 0.7841, -0.1863, 0.592, 0.7841, -0.1863, 0.592, 0.7841, -0.3354, -0.05602, 0.9404, -0.3354, -0.05602, 0.9404, -0.3354, -0.05602, 0.9404, -0.5761, 0.6245, 0.5274, -0.5761, 0.6245, 0.5274, -0.5761, 0.6245, 0.5274, 0.3102, 0.04658, 0.9495, 0.3091, 0.04474, 0.95, 0.3052, 0.03825, 0.9515, 0.1635, 0.4449, 0.8805, 0.1635, 0.4449, 0.8805, 0.1635, 0.4449, 0.8805, -0.2112, 0.3576, 0.9097, -0.2112, 0.3576, 0.9097, -0.2112, 0.3576, 0.9097, -0.1683, 0.6161, 0.7695, -0.1683, 0.6161, 0.7695, -0.1683, 0.6161, 0.7695, -0.1738, 0.6405, 0.7481, -0.1738, 0.6405, 0.7481, -0.1738, 0.6405, 0.7481, 0.1219, 0.3369, 0.9336, 0.1219, 0.3371, 0.9335, 0.1218, 0.337, 0.9336, 0.3525, 0.8246, 0.4425, 0.3525, 0.8246, 0.4425, 0.3525, 0.8246, 0.4425, 0.4662, 0.7928, 0.3925, 0.4662, 0.7928, 0.3925, 0.4662, 0.7928, 0.3925, 0.521, 0.7979, 0.3033, 0.521, 0.7979, 0.3033, 0.521, 0.7979, 0.3033, 0.574, 0.6764, 0.4615, 0.574, 0.6764, 0.4615, 0.574, 0.6764, 0.4615, 0.1884, 0.8159, -0.5466, 0.1884, 0.8159, -0.5466, 0.1884, 0.8159, -0.5466, 0.682, 0.7056, 0.1924, 0.682, 0.7056, 0.1924, 0.682, 0.7056, 0.1924, 0.647, 0.6781, -0.3487, 0.647, 0.6781, -0.3487, 0.647, 0.6781, -0.3487, 0.6445, 0.7627, 0.05338, 0.6445, 0.7627, 0.05338, 0.6445, 0.7627, 0.05338, 0.3261, 0.7752, -0.541, 0.3261, 0.7752, -0.541, 0.3261, 0.7752, -0.541, 0.4171, 0.7589, -0.5, 0.4171, 0.7589, -0.5, 0.4171, 0.7589, -0.5, 0.08456, 0.3717, -0.9245, 0.08456, 0.3717, -0.9245, 0.08456, 0.3717, -0.9245, 0.4135, 0.1869, -0.8911, 0.4135, 0.1869, -0.8911, 0.4135, 0.1869, -0.8911, 0.08568, 0.88, -0.4673, 0.08568, 0.88, -0.4673, 0.08568, 0.88, -0.4673, 0.04241, 0.8689, -0.4931, 0.04241, 0.8689, -0.4931, 0.04241, 0.8689, -0.4931, -0.1498, 0.3083, -0.9394, -0.1498, 0.3083, -0.9394, -0.1498, 0.3083, -0.9394, -0.2037, 0.4843, -0.8508, -0.2037, 0.4843, -0.8508, -0.2037, 0.4843, -0.8508, -0.61, 0.5221, -0.5961, -0.61, 0.5221, -0.5961, -0.61, 0.5221, -0.5961, 0.09879, 0.868, -0.4866, 0.09879, 0.868, -0.4866, 0.09879, 0.868, -0.4866, -0.1143, 0.7827, -0.6118, -0.1143, 0.7827, -0.6118, -0.1143, 0.7827, -0.6118, -0.2106, 0.7182, -0.6632, -0.2106, 0.7182, -0.6632, -0.2106, 0.7182, -0.6632, -0.0301, 0.5782, -0.8153, -0.0301, 0.5782, -0.8153, -0.0301, 0.5782, -0.8153, -0.08028, 0.5002, -0.8622, -0.08028, 0.5002, -0.8622, -0.08028, 0.5002, -0.8622, 0.1095, -0.2017, -0.9733, 0.1095, -0.2017, -0.9733, 0.1095, -0.2017, -0.9733, -0.3424, -0.001633, -0.9396, -0.3424, -0.001633, -0.9396, -0.3424, -0.001633, -0.9396, -0.05998, 0.8831, -0.4653, -0.05998, 0.8831, -0.4653, -0.05998, 0.8831, -0.4653, -0.02653, 0.9858, -0.1657, -0.02653, 0.9858, -0.1657, -0.02653, 0.9858, -0.1657, -0.0153, 0.9477, -0.3188, -0.0153, 0.9477, -0.3188, -0.0153, 0.9477, -0.3188, 0.3822, 0.6218, 0.6836, 0.3822, 0.6218, 0.6836, 0.3822, 0.6218, 0.6836, 0.02265, 0.9662, 0.2567, 0.02265, 0.9662, 0.2567, 0.02265, 0.9662, 0.2567, -0.1452, 0.6175, 0.7731, -0.1452, 0.6175, 0.7731, -0.1452, 0.6175, 0.7731, -0.5419, 0.1283, 0.8306, -0.5419, 0.1283, 0.8306, -0.5419, 0.1283, 0.8306, -0.6578, 0.4759, 0.5839, -0.6578, 0.4759, 0.5839, -0.6578, 0.4759, 0.5839, -0.6793, 0.4718, 0.5621, -0.6793, 0.4718, 0.5621, -0.6793, 0.4718, 0.5621, 0.07703, 0.5415, 0.8372, 0.07703, 0.5415, 0.8372, 0.07703, 0.5415, 0.8372, -0.2483, 0.1057, 0.9629, -0.2483, 0.1057, 0.9629, -0.2483, 0.1057, 0.9629, -0.02684, 0.978, 0.207, -0.02684, 0.978, 0.207, -0.02684, 0.978, 0.207, -0.0498, 0.9397, 0.3385, -0.0498, 0.9397, 0.3385, -0.0498, 0.9397, 0.3385, 0.7194, 0.3328, 0.6097, 0.7194, 0.3328, 0.6097, 0.7194, 0.3328, 0.6097, 0.7053, 0.6635, 0.2495, 0.7053, 0.6635, 0.2495, 0.7053, 0.6635, 0.2495, 0.3019, 0.8341, 0.4616, 0.3019, 0.8341, 0.4616, 0.3019, 0.8341, 0.4616, 0.5467, 0.8252, 0.1419, 0.5467, 0.8252, 0.1419, 0.5467, 0.8252, 0.1419, 0.07577, 0.995, 0.0649, 0.07577, 0.995, 0.0649, 0.07577, 0.995, 0.0649, 0.6155, 0.7194, 0.3219, 0.6155, 0.7194, 0.3219, 0.6155, 0.7194, 0.3219, 0.3374, 0.94, 0.04999, 0.3374, 0.94, 0.04999, 0.3374, 0.94, 0.04999, -0.02131, 0.9998, -0.003536, -0.02131, 0.9998, -0.003536, -0.02131, 0.9998, -0.003536, -0.03028, 0.9936, 0.1092, -0.03028, 0.9936, 0.1092, -0.03028, 0.9936, 0.1092, 0.4117, 0.8628, -0.2934, 0.4117, 0.8628, -0.2934, 0.4117, 0.8628, -0.2934, 0.1998, 0.9685, 0.1489, 0.1998, 0.9685, 0.1489, 0.1998, 0.9685, 0.1489, 0.1913, -0.01595, -0.9814, 0.1913, -0.01595, -0.9814, 0.1913, -0.01595, -0.9814, -0.1811, -0.3377, -0.9237, -0.1811, -0.3377, -0.9237, -0.1811, -0.3377, -0.9237, 0.01638, -0.399, -0.9168, 0.01638, -0.399, -0.9168, 0.01638, -0.399, -0.9168, -0.3573, 0.05725, -0.9322, -0.3573, 0.05725, -0.9322, -0.3573, 0.05725, -0.9322, -0.5439, 0.4424, -0.7131, -0.5439, 0.4424, -0.7131, -0.5439, 0.4424, -0.7131, -0.6711, 0.7207, -0.1739, -0.6711, 0.7207, -0.1739, -0.6711, 0.7207, -0.1739, -0.4684, 0.8816, 0.05771, -0.4684, 0.8816, 0.05771, -0.4684, 0.8816, 0.05771, -0.815, 0.5742, 0.07802, -0.815, 0.5742, 0.07802, -0.815, 0.5742, 0.07802, -0.4643, 0.2265, 0.8562, -0.4643, 0.2265, 0.8562, -0.4643, 0.2265, 0.8562, -0.2848, -0.01438, 0.9585, -0.2848, -0.01438, 0.9585, -0.2848, -0.01438, 0.9585, 0.03114, 0.01965, 0.9993, 0.03114, 0.01965, 0.9993, 0.03114, 0.01965, 0.9993, 0.08763, 0.08416, 0.9926, 0.08763, 0.08416, 0.9926, 0.08763, 0.08416, 0.9926, -0.09849, 0.7211, 0.6858, -0.09849, 0.7211, 0.6858, -0.09849, 0.7211, 0.6858, -0.6454, 0.7406, 0.187, -0.6454, 0.7406, 0.187, -0.6454, 0.7406, 0.187, -0.07089, 0.9929, 0.09577, -0.07089, 0.9929, 0.09577, -0.07089, 0.9929, 0.09577, -0.2704, 0.9613, 0.05323, -0.2704, 0.9613, 0.05323, -0.2704, 0.9613, 0.05323, 0.2715, 0.7756, 0.5698, 0.2715, 0.7756, 0.5698, 0.2715, 0.7756, 0.5698, 0.2694, 0.8202, 0.5046, 0.2694, 0.8202, 0.5046, 0.2694, 0.8202, 0.5046, -0.07941, 0.59, 0.8035, -0.07941, 0.59, 0.8035, -0.07941, 0.59, 0.8035, -0.04955, 0.9667, 0.2512, -0.04955, 0.9667, 0.2512, -0.04955, 0.9667, 0.2512, 0.1563, 0.9859, 0.06037, 0.1563, 0.9859, 0.06037, 0.1563, 0.9859, 0.06037, 0.2512, 0.5721, 0.7808, 0.2512, 0.5721, 0.7808, 0.2512, 0.5721, 0.7808, -0.04488, 0.9428, 0.3304, -0.04488, 0.9428, 0.3304, -0.04488, 0.9428, 0.3304, 0.3718, 0.9094, 0.1863, 0.3718, 0.9094, 0.1863, 0.3718, 0.9094, 0.1863, 0.08417, 0.9953, 0.0473, 0.08417, 0.9953, 0.0473, 0.08417, 0.9953, 0.0473, -0.2247, 0.9444, -0.2399, -0.2247, 0.9444, -0.2399, -0.2247, 0.9444, -0.2399, 0.09924, 0.9934, 0.05803, 0.09924, 0.9934, 0.05803, 0.09924, 0.9934, 0.05803, 0.5205, 0.5888, -0.6183, 0.5205, 0.5888, -0.6183, 0.5205, 0.5888, -0.6183, 0.2102, 0.9678, 0.1387, 0.2102, 0.9678, 0.1387, 0.2102, 0.9678, 0.1387, 0.5374, 0.6683, -0.5144, 0.5374, 0.6683, -0.5144, 0.5374, 0.6683, -0.5144, 0.1482, 0.774, 0.6156, 0.1482, 0.774, 0.6156, 0.1482, 0.774, 0.6156, -0.1442, 0.9799, 0.1377, -0.1442, 0.9799, 0.1377, -0.1442, 0.9799, 0.1377, 0.04344, 0.9918, -0.1204, 0.04344, 0.9918, -0.1204, 0.04344, 0.9918, -0.1204, -0.1545, 0.9865, 0.05385, -0.1545, 0.9865, 0.05385, -0.1545, 0.9865, 0.05385, -0.3539, 0.9351, -0.01927, -0.3539, 0.9351, -0.01927, -0.3539, 0.9351, -0.01927, -0.2018, 0.9773, -0.06393, -0.2018, 0.9773, -0.06393, -0.2018, 0.9773, -0.06393, -0.4777, 0.857, -0.1935, -0.4777, 0.857, -0.1935, -0.4777, 0.857, -0.1935, -0.1978, 0.9723, -0.1243, -0.1978, 0.9723, -0.1243, -0.1978, 0.9723, -0.1243, -0.1094, 0.7914, -0.6014, -0.1094, 0.7914, -0.6014, -0.1094, 0.7914, -0.6014, -0.02249, 0.5416, -0.8403, -0.02249, 0.5416, -0.8403, -0.02249, 0.5416, -0.8403, -0.4105, 0.6027, -0.6842, -0.4105, 0.6027, -0.6842, -0.4105, 0.6027, -0.6842, -0.09438, 0.906, -0.4127, -0.09438, 0.906, -0.4127, -0.09438, 0.906, -0.4127, 0.1679, -0.09856, -0.9809, 0.1679, -0.09856, -0.9809, 0.1679, -0.09856, -0.9809, -0.09996, 0.01596, -0.9949, -0.09996, 0.01596, -0.9949, -0.09996, 0.01596, -0.9949, -0.3758, 0.3714, -0.849, -0.3758, 0.3714, -0.849, -0.3758, 0.3714, -0.849, 0.03308, 0.5851, -0.8103, 0.03308, 0.5851, -0.8103, 0.03308, 0.5851, -0.8103, -0.417, 0.8152, -0.402, -0.417, 0.8152, -0.402, -0.417, 0.8152, -0.402, -0.5081, 0.412, -0.7564, -0.5081, 0.412, -0.7564, -0.5081, 0.412, -0.7564, -0.6119, 0.5104, -0.6042, -0.6119, 0.5104, -0.6042, -0.6119, 0.5104, -0.6042, -0.765, 0.6351, -0.1067, -0.765, 0.6351, -0.1067, -0.765, 0.6351, -0.1067, -0.7816, 0.5632, 0.268, -0.7816, 0.5632, 0.268, -0.7816, 0.5632, 0.268, -0.6908, 0.3434, 0.6363, -0.6908, 0.3434, 0.6363, -0.6908, 0.3434, 0.6363, -0.8874, 0.4447, -0.1219, -0.8874, 0.4447, -0.1219, -0.8874, 0.4447, -0.1219, -0.9579, 0.1965, 0.2091, -0.9579, 0.1965, 0.2091, -0.9579, 0.1965, 0.2091, -0.74, 0.3483, 0.5754, -0.74, 0.3483, 0.5754, -0.74, 0.3483, 0.5754, -0.791, 0.5169, 0.3273, -0.791, 0.5169, 0.3273, -0.791, 0.5169, 0.3273, -0.6252, 0.2958, 0.7222, -0.6252, 0.2958, 0.7222, -0.6252, 0.2958, 0.7222, -0.3408, 0.6446, 0.6844, -0.3408, 0.6446, 0.6844, -0.3408, 0.6446, 0.6844, -0.8043, 0.4401, 0.3993, -0.8043, 0.4401, 0.3993, -0.8043, 0.4401, 0.3993, -0.1663, 0.4595, 0.8725, -0.1663, 0.4595, 0.8725, -0.1663, 0.4595, 0.8725, 0.2208, 0.955, -0.198, 0.2208, 0.955, -0.198, 0.2208, 0.955, -0.198, 0.1322, 0.9893, 0.06202, 0.1326, 0.9892, 0.06201, 0.1324, 0.9893, 0.06194, 0.2927, 0.9356, -0.1974, 0.2927, 0.9356, -0.1974, 0.2927, 0.9356, -0.1974, 0.2938, 0.7877, 0.5415, 0.2938, 0.7877, 0.5415, 0.2938, 0.7877, 0.5415, 0.8043, 0.5472, 0.2316, 0.8043, 0.5472, 0.2316, 0.8043, 0.5472, 0.2316, 0.6963, 0.6165, -0.3675, 0.6963, 0.6165, -0.3675, 0.6963, 0.6165, -0.3675, 0.6368, 0.771, -0.01013, 0.6368, 0.771, -0.01013, 0.6368, 0.771, -0.01013, -0.0957, 0.9263, 0.3645, -0.09582, 0.9262, 0.3647, -0.09582, 0.9262, 0.3647, 0.03093, 0.7635, -0.6451, 0.03093, 0.7635, -0.6451, 0.03093, 0.7635, -0.6451, 0.8338, 0.07142, -0.5474, 0.8338, 0.07142, -0.5474, 0.8338, 0.07142, -0.5474, 0.4708, 0.172, -0.8653, 0.4708, 0.172, -0.8653, 0.4708, 0.172, -0.8653, 0.1287, 0.8165, -0.5629, 0.1287, 0.8165, -0.5629, 0.1287, 0.8165, -0.5629, 0.3778, 0.6766, -0.632, 0.3778, 0.6766, -0.632, 0.3778, 0.6766, -0.632, 0.6391, 0.7288, -0.2456, 0.6391, 0.7288, -0.2456, 0.6391, 0.7288, -0.2456, -0.5926, 0.7769, -0.2126, -0.5926, 0.7769, -0.2126, -0.5926, 0.7769, -0.2126, -0.3987, 0.8743, -0.277, -0.3987, 0.8743, -0.277, -0.3987, 0.8743, -0.277, -0.4717, 0.8019, -0.3668, -0.4717, 0.8019, -0.3668, -0.4717, 0.8019, -0.3668, -0.3087, 0.8434, 0.4397, -0.3112, 0.839, 0.4464, -0.3044, 0.8435, 0.4425, -0.748, 0.4424, -0.4947, -0.748, 0.4424, -0.4947, -0.748, 0.4424, -0.4947, -0.9639, 0.2067, 0.1676, -0.9639, 0.2067, 0.1676, -0.9639, 0.2067, 0.1676, -0.6412, 0.5901, -0.4906, -0.6412, 0.5901, -0.4906, -0.6412, 0.5901, -0.4906, -0.7187, 0.684, 0.125, -0.7187, 0.684, 0.125, -0.7187, 0.684, 0.125, -0.9687, 0.1968, 0.1512, -0.9687, 0.1968, 0.1512, -0.9687, 0.1968, 0.1512, -0.63, 0.7046, -0.3265, -0.63, 0.7046, -0.3265, -0.63, 0.7046, -0.3265, 0.1332, 0.5933, 0.7939, 0.1332, 0.5933, 0.7939, 0.1332, 0.5933, 0.7939, 0.0596, 0.6205, 0.7819, 0.0596, 0.6205, 0.7819, 0.0596, 0.6205, 0.7819, 0.2467, 0.6823, 0.6882, 0.2467, 0.6823, 0.6882, 0.2467, 0.6823, 0.6882, 0.2322, 0.6865, 0.689, 0.2322, 0.6865, 0.689, 0.2322, 0.6865, 0.689, 0.5254, 0.7873, 0.3226, 0.5254, 0.7873, 0.3226, 0.5254, 0.7873, 0.3226, 0.1322, 0.9893, 0.06202, 0.1324, 0.9893, 0.06194, 0.1281, 0.9898, 0.06259, 0.4303, 0.3691, 0.8238, 0.4303, 0.3691, 0.8238, 0.4303, 0.3691, 0.8238, 0.6811, 0.3545, 0.6406, 0.6811, 0.3545, 0.6406, 0.6811, 0.3545, 0.6406, 0.8658, 0.494, 0.07913, 0.8658, 0.494, 0.07913, 0.8658, 0.494, 0.07913, 0.5543, 0.4148, -0.7216, 0.5543, 0.4148, -0.7216, 0.5543, 0.4148, -0.7216, -0.07962, 0.328, -0.9413, -0.07962, 0.328, -0.9413, -0.07962, 0.328, -0.9413, 0.2932, 0.7853, -0.5453, 0.2932, 0.7853, -0.5453, 0.2932, 0.7853, -0.5453, 0.7257, 0.4631, -0.5088, 0.7257, 0.4631, -0.5088, 0.7257, 0.4631, -0.5088, 0.6036, 0.4827, -0.6346, 0.6036, 0.4827, -0.6346, 0.6036, 0.4827, -0.6346, 0.2221, 0.6792, -0.6996, 0.2221, 0.6792, -0.6996, 0.2221, 0.6792, -0.6996, 0.4486, 0.3418, -0.8258, 0.4486, 0.3418, -0.8258, 0.4486, 0.3418, -0.8258, 0.05097, 0.5931, -0.8035, 0.05097, 0.5931, -0.8035, 0.05097, 0.5931, -0.8035, -0.04157, 0.2754, -0.9604, -0.04157, 0.2754, -0.9604, -0.04157, 0.2754, -0.9604, -0.5723, 0.3971, -0.7175, -0.5723, 0.3971, -0.7175, -0.5723, 0.3971, -0.7175, 0.1135, 0.8434, -0.5252, 0.1172, 0.8381, -0.5328, 0.1168, 0.8388, -0.5317, 0.1135, 0.8434, -0.5252, 0.1168, 0.8388, -0.5317, 0.1128, 0.8442, -0.524, 0.6202, 0.7695, -0.1524, 0.6202, 0.7695, -0.1524, 0.6202, 0.7695, -0.1524, 0.3606, 0.9264, 0.1079, 0.3606, 0.9264, 0.1079, 0.3606, 0.9264, 0.1079, 0.002101, 0.9779, -0.2091, 0.002101, 0.9779, -0.2091, 0.002101, 0.9779, -0.2091, -0.2669, 0.9633, -0.02702, -0.2669, 0.9633, -0.02702, -0.2669, 0.9633, -0.02702, -0.3103, 0.8424, 0.4406, -0.3112, 0.839, 0.4464, -0.3087, 0.8434, 0.4397, 0.1841, 0.845, 0.502, 0.1841, 0.845, 0.502, 0.1841, 0.845, 0.502, -0.3103, 0.8424, 0.4406, -0.3152, 0.8378, 0.4458, -0.3112, 0.839, 0.4464, 0.04902, 0.9865, 0.1564, 0.04902, 0.9865, 0.1564, 0.04902, 0.9865, 0.1564, -0.3013, 0.9246, -0.2331, -0.3013, 0.9246, -0.2331, -0.3013, 0.9246, -0.2331, -0.00784, 0.7711, -0.6367, -0.00784, 0.7711, -0.6367, -0.00784, 0.7711, -0.6367, -0.2212, 0.9369, -0.2708, -0.2212, 0.9369, -0.2708, -0.2212, 0.9369, -0.2708, -0.2536, 0.807, -0.5333, -0.2536, 0.807, -0.5333, -0.2536, 0.807, -0.5333, -0.18, 0.6567, -0.7324, -0.18, 0.6567, -0.7324, -0.18, 0.6567, -0.7324, -0.1964, 0.9803, -0.02029, -0.1964, 0.9803, -0.02029, -0.1964, 0.9803, -0.02029, -0.4967, 0.7983, 0.3407, -0.4967, 0.7983, 0.3407, -0.4967, 0.7983, 0.3407, -0.4398, 0.8975, -0.03429, -0.4398, 0.8975, -0.03429, -0.4398, 0.8975, -0.03429, -0.2677, 0.95, 0.161, -0.2679, 0.9503, 0.1585, -0.2679, 0.9504, 0.1582, -0.08451, 0.9963, -0.01213, -0.08451, 0.9963, -0.01213, -0.08451, 0.9963, -0.01213, -0.1931, 0.9703, -0.1457, -0.1931, 0.9703, -0.1457, -0.1931, 0.9703, -0.1457, -0.2677, 0.95, 0.161, -0.2676, 0.9499, 0.1614, -0.2679, 0.9503, 0.1585, -0.1811, 0.9682, 0.1725, -0.1811, 0.9682, 0.1725, -0.1811, 0.9682, 0.1725, 0.05874, 0.8418, 0.5366, 0.05874, 0.8418, 0.5366, 0.05874, 0.8418, 0.5366, 0.004478, 0.787, 0.617, 0.004478, 0.787, 0.617, 0.004478, 0.787, 0.617, 0.2574, 0.7412, 0.62, 0.2574, 0.7412, 0.62, 0.2574, 0.7412, 0.62, 0.192, 0.9749, -0.1124, 0.192, 0.9749, -0.1124, 0.192, 0.9749, -0.1124, -0.3058, 0.7344, 0.6059, -0.3058, 0.7344, 0.6059, -0.3058, 0.7344, 0.6059, -0.484, 0.3993, 0.7787, -0.484, 0.3993, 0.7787, -0.484, 0.3993, 0.7787, 0.01098, 0.01572, 0.9998, 0.01098, 0.01572, 0.9998, 0.01098, 0.01572, 0.9998, -0.1709, 0.4376, 0.8828, -0.1709, 0.4376, 0.8828, -0.1709, 0.4376, 0.8828, 0.4672, 0.2341, 0.8526, 0.4672, 0.2341, 0.8526, 0.4672, 0.2341, 0.8526, 0.6048, 0.2279, 0.7631, 0.6048, 0.2279, 0.7631, 0.6048, 0.2279, 0.7631, -0.1317, 0.4994, 0.8563, -0.1317, 0.4994, 0.8563, -0.1317, 0.4994, 0.8563, 0.6934, 0.4049, 0.596, 0.6934, 0.4049, 0.596, 0.6934, 0.4049, 0.596, 0.7227, 0.3506, 0.5957, 0.7227, 0.3506, 0.5957, 0.7227, 0.3506, 0.5957, 0.5867, 0.7778, 0.2255, 0.5867, 0.7778, 0.2255, 0.5867, 0.7778, 0.2255, 0.8154, 0.5668, -0.1179, 0.8154, 0.5668, -0.1179, 0.8154, 0.5668, -0.1179, 0.6781, 0.7284, -0.09818, 0.6781, 0.7284, -0.09818, 0.6781, 0.7284, -0.09818, 0.8395, 0.3608, -0.4063, 0.8395, 0.3608, -0.4063, 0.8395, 0.3608, -0.4063, 0.2513, 0.8379, -0.4846, 0.2513, 0.8379, -0.4846, 0.2513, 0.8379, -0.4846, 0.2571, 0.8616, -0.4376, 0.2571, 0.8616, -0.4376, 0.2571, 0.8616, -0.4376, 0.4272, 0.2879, -0.8571, 0.4272, 0.2879, -0.8571, 0.4272, 0.2879, -0.8571, -0.1172, 0.5276, -0.8414, -0.1172, 0.5276, -0.8414, -0.1172, 0.5276, -0.8414, 0.6335, 0.7588, -0.1513, 0.6335, 0.7588, -0.1513, 0.6335, 0.7588, -0.1513, 0.2676, 0.7766, -0.5703, 0.2676, 0.7766, -0.5703, 0.2676, 0.7766, -0.5703, 0.4055, 0.913, -0.04462, 0.4055, 0.913, -0.04462, 0.4055, 0.913, -0.04462, 0.2243, 0.9484, 0.2239, 0.2243, 0.9484, 0.2239, 0.2243, 0.9484, 0.2239, -0.02627, 0.9383, 0.3447, -0.02627, 0.9383, 0.3447, -0.02627, 0.9383, 0.3447, -0.2229, 0.9739, 0.0424, -0.2229, 0.9739, 0.0424, -0.2229, 0.9739, 0.0424, -0.4998, 0.3569, -0.7892, -0.4998, 0.3569, -0.7892, -0.4998, 0.3569, -0.7892, -0.1403, 0.8213, -0.5529, -0.1403, 0.8213, -0.5529, -0.1403, 0.8213, -0.5529, -0.8568, 0.4971, -0.1372, -0.8568, 0.4971, -0.1372, -0.8568, 0.4971, -0.1372, -0.7928, 0.5869, -0.1642, -0.7928, 0.5869, -0.1642, -0.7928, 0.5869, -0.1642, -0.195, 0.9347, -0.2972, -0.195, 0.9347, -0.2972, -0.195, 0.9347, -0.2972, -0.6264, 0.6276, -0.4623, -0.6264, 0.6276, -0.4623, -0.6264, 0.6276, -0.4623, -0.3361, 0.8954, -0.292, -0.3361, 0.8954, -0.292, -0.3361, 0.8954, -0.292, -0.2085, 0.9017, 0.3787, -0.2085, 0.9017, 0.3787, -0.2085, 0.9017, 0.3787, -0.2967, 0.8679, 0.3983, -0.2967, 0.8679, 0.3983, -0.2967, 0.8679, 0.3983, -0.4861, 0.8634, -0.135, -0.4861, 0.8634, -0.135, -0.4861, 0.8634, -0.135, 0.05023, 0.8299, -0.5557, 0.05023, 0.8299, -0.5557, 0.05023, 0.8299, -0.5557, 0.03963, 0.9327, -0.3585, 0.03963, 0.9327, -0.3585, 0.03963, 0.9327, -0.3585, -0.09697, 0.9928, -0.06968, -0.09697, 0.9928, -0.06968, -0.09697, 0.9928, -0.06968, 0.06804, 0.9243, -0.3756, 0.06804, 0.9243, -0.3756, 0.06804, 0.9243, -0.3756, 0.4204, 0.8994, 0.12, 0.4204, 0.8994, 0.12, 0.4204, 0.8994, 0.12, 0.5486, 0.7837, 0.2914, 0.5486, 0.7837, 0.2914, 0.5486, 0.7837, 0.2914, -0.4307, 0.6909, 0.5807, -0.4307, 0.6909, 0.5807, -0.4307, 0.6909, 0.5807, -0.4409, 0.8879, -0.1313, -0.4409, 0.8879, -0.1313, -0.4409, 0.8879, -0.1313, -0.7138, 0.6698, 0.2047, -0.7138, 0.6698, 0.2047, -0.7138, 0.6698, 0.2047, -0.7621, 0.6201, 0.1861, -0.7621, 0.6201, 0.1861, -0.7621, 0.6201, 0.1861, -0.7026, 0.663, 0.2584, -0.7026, 0.663, 0.2584, -0.7026, 0.663, 0.2584, -0.1975, 0.7595, 0.6198, -0.1975, 0.7595, 0.6198, -0.1975, 0.7595, 0.6198, -0.475, 0.8439, 0.2493, -0.475, 0.8439, 0.2493, -0.475, 0.8439, 0.2493, 0.7306, 0.6235, 0.2785, 0.7306, 0.6235, 0.2785, 0.7306, 0.6235, 0.2785, 0.3227, 0.4249, 0.8458, 0.3227, 0.4249, 0.8458, 0.3227, 0.4249, 0.8458, 0.3736, 0.8943, 0.2462, 0.3736, 0.8943, 0.2462, 0.3736, 0.8943, 0.2462, 0.385, 0.8986, 0.2106, 0.385, 0.8986, 0.2106, 0.385, 0.8986, 0.2106, -0.4908, 0.726, 0.4817, -0.4908, 0.726, 0.4817, -0.4908, 0.726, 0.4817, -0.5137, 0.757, 0.4038, -0.5137, 0.757, 0.4038, -0.5137, 0.757, 0.4038, 0.01087, 0.9829, -0.184, 0.007326, 0.983, -0.1836, 0.00679, 0.983, -0.1834, 0.00679, 0.983, -0.1834, 0.007326, 0.983, -0.1836, 0.006428, 0.983, -0.1836, -0.7314, 0.6277, -0.2664, -0.7314, 0.6277, -0.2664, -0.7314, 0.6277, -0.2664, -0.6318, 0.6817, -0.369, -0.6318, 0.6817, -0.369, -0.6318, 0.6817, -0.369, 0.03939, 0.9126, -0.407, 0.03939, 0.9126, -0.407, 0.03939, 0.9126, -0.407, -0.3438, 0.7078, -0.617, -0.3438, 0.7078, -0.617, -0.3438, 0.7078, -0.617, -0.3496, 0.6718, -0.6531, -0.3496, 0.6718, -0.6531, -0.3496, 0.6718, -0.6531, -0.6155, 0.6369, -0.4642, -0.6155, 0.6369, -0.4642, -0.6155, 0.6369, -0.4642, 0.1546, 0.9871, -0.04108, 0.1546, 0.9871, -0.04108, 0.1546, 0.9871, -0.04108, -0.1659, 0.6648, 0.7284, -0.1659, 0.6648, 0.7284, -0.1659, 0.6648, 0.7284, -0.6846, 0.1523, 0.7128, -0.6846, 0.1523, 0.7128, -0.6846, 0.1523, 0.7128, -0.6703, 0.4782, 0.5676, -0.6703, 0.4782, 0.5676, -0.6703, 0.4782, 0.5676, -0.8019, 0.2005, 0.5627, -0.8019, 0.2005, 0.5627, -0.8019, 0.2005, 0.5627, 0.2958, 0.9506, -0.09367, 0.2958, 0.9506, -0.09367, 0.2958, 0.9506, -0.09367, -0.8759, 0.4523, -0.1682, -0.8759, 0.4523, -0.1682, -0.8759, 0.4523, -0.1682, -0.5787, 0.6869, 0.4396, -0.5787, 0.6869, 0.4396, -0.5787, 0.6869, 0.4396, 0.2648, 0.9035, -0.3369, 0.2648, 0.9035, -0.3369, 0.2648, 0.9035, -0.3369, 0.2101, 0.9053, -0.3692, 0.2101, 0.9053, -0.3692, 0.2101, 0.9053, -0.3692, 0.2018, 0.9503, -0.2372, 0.2018, 0.9503, -0.2372, 0.2018, 0.9503, -0.2372, 0.5486, 0.8203, 0.1616, 0.5486, 0.8203, 0.1616, 0.5486, 0.8203, 0.1616, 0.2093, 0.9778, 0.00856, 0.2093, 0.9778, 0.00856, 0.2093, 0.9778, 0.00856, 0.05586, 0.9705, 0.2344, 0.05586, 0.9705, 0.2344, 0.05586, 0.9705, 0.2344, -0.616, 0.7215, 0.3162, -0.616, 0.7215, 0.3162, -0.616, 0.7215, 0.3162, -0.5434, 0.713, 0.4431, -0.5434, 0.713, 0.4431, -0.5434, 0.713, 0.4431, -0.4348, 0.8955, -0.09484, -0.4348, 0.8955, -0.09484, -0.4348, 0.8955, -0.09484, -0.3442, 0.8662, 0.3621, -0.3442, 0.8662, 0.3621, -0.3442, 0.8662, 0.3621, -0.2009, 0.8522, 0.4831, -0.2009, 0.8522, 0.4831, -0.2009, 0.8522, 0.4831, -0.4196, 0.4037, 0.813, -0.4196, 0.4037, 0.813, -0.4196, 0.4037, 0.813, -0.5118, 0.2442, 0.8236, -0.5118, 0.2442, 0.8236, -0.5118, 0.2442, 0.8236, -0.02427, 0.8518, 0.5233, -0.02427, 0.8518, 0.5233, -0.02427, 0.8518, 0.5233, 0.1411, 0.9868, 0.07885, 0.1411, 0.9868, 0.07885, 0.1411, 0.9868, 0.07885, 0.1192, 0.9904, 0.07011, 0.1192, 0.9904, 0.07011, 0.1192, 0.9904, 0.07011, 0.1109, 0.9874, 0.1132, 0.1109, 0.9874, 0.1132, 0.1109, 0.9874, 0.1132, 0.2045, 0.8435, 0.4968, 0.2045, 0.8435, 0.4968, 0.2045, 0.8435, 0.4968, 0.1587, 0.9467, -0.2803, 0.1587, 0.9467, -0.2803, 0.1587, 0.9467, -0.2803, 0.3419, 0.9392, 0.03277, 0.3419, 0.9392, 0.03277, 0.3419, 0.9392, 0.03277, 0.3167, 0.9341, -0.1649, 0.3167, 0.9341, -0.1649, 0.3167, 0.9341, -0.1649, 0.4272, 0.9023, -0.05882, 0.4272, 0.9023, -0.05882, 0.4272, 0.9023, -0.05882, 0.3888, 0.8276, -0.405, 0.3925, 0.8279, -0.4007, 0.3935, 0.8279, -0.3996, 0.3875, 0.8275, -0.4064, 0.3925, 0.8279, -0.4007, 0.3888, 0.8276, -0.405, 0.5597, 0.8218, 0.1067, 0.5597, 0.8218, 0.1067, 0.5597, 0.8218, 0.1067, 0.02664, 0.9996, -0.01228, 0.02664, 0.9996, -0.01228, 0.02664, 0.9996, -0.01228, -0.3259, 0.8983, 0.2948, -0.3259, 0.8983, 0.2948, -0.3259, 0.8983, 0.2948, -0.3724, 0.8297, 0.4159, -0.3724, 0.8297, 0.4159, -0.3724, 0.8297, 0.4159, -0.0005587, -0.9997, 0.0239, -0.0005587, -0.9997, 0.0239, -0.0005587, -0.9997, 0.0239, -0.4991, 0.8496, 0.1705, -0.4991, 0.8496, 0.1705, -0.4991, 0.8496, 0.1705, 0.006542, 0.9569, 0.2902, 0.006542, 0.9569, 0.2902, 0.006542, 0.9569, 0.2902])] * 3)])

# ---- objects
ob_sm_env_cloud_03 = bpy.data.objects.new('SM_Env_Cloud_03', me_mesh)

# ---- transforms, parenting, visibility, modifiers, constraints
ob_sm_env_cloud_03.location = (0.0, 0.0, 0.0)
ob_sm_env_cloud_03.rotation_euler = (1.571, -0.0, 0.0)
ob_sm_env_cloud_03.scale = (0.01, 0.01, 0.01)
ob_sm_env_cloud_03.color = (0.8, 0.8, 0.8, 1.0)

# ---- collection membership
scene.collection.objects.link(ob_sm_env_cloud_03)

# ---- scene / render settings (as saved in the file)
scene.frame_start = 1; scene.frame_end = 250; scene.frame_set(1)
scene.render.engine = 'BLENDER_EEVEE_NEXT'
scene.cycles.sampling_pattern = 'TABULATED_SOBOL'
scene.view_settings.view_transform = 'Filmic'
bpy.context.view_layer.update()

# ---- added for rendering (the .blend has no active camera and no usable light): camera, sun
cam_auto = bpy.data.cameras.new('AutoCamera')
cam_auto.lens = 50.0
cam_auto.sensor_width = 36.0
cam_auto.clip_end = 1000.0
ob_auto_camera = bpy.data.objects.new('AutoCamera', cam_auto)
scene.collection.objects.link(ob_auto_camera)
ob_auto_camera.location = (7.65609, -9.18731, 7.11709)
ob_auto_camera.rotation_euler = (1.09748, -7.21219e-08, 0.694738)
scene.camera = ob_auto_camera
light_auto_sun = bpy.data.lights.new('AutoSun', 'SUN')
light_auto_sun.energy = 3.0
light_auto_sun.angle = 0.0523599
ob_auto_sun = bpy.data.objects.new('AutoSun', light_auto_sun)
scene.collection.objects.link(ob_auto_sun)
ob_auto_sun.rotation_euler = (0.872665, 0.174533, 0.523599)
bpy.context.view_layer.update()
